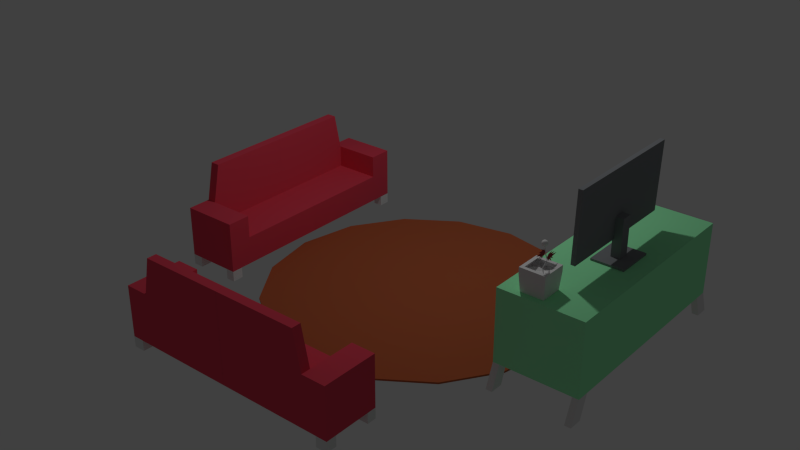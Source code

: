 # Source: Itens_Sala_TV.blend  (saved by Blender 2.76.0; exported with 4.5.12 LTS)
import bpy
from mathutils import Matrix  # noqa: F401  (used for matrix-valued properties, if any)

bpy.ops.wm.read_factory_settings(use_empty=True)
scene = bpy.context.scene
scene.name = 'Scene'

# ---- collections
col_collection_1 = bpy.data.collections.new('Collection 1'); scene.collection.children.link(col_collection_1)

# ---- materials (node trees are filled in below, after node groups)
mat_material_003 = bpy.data.materials.new('Material.003')
mat_material_003.alpha_threshold = 0.0
mat_material_003.use_transparent_shadow = False
mat_material_003.diffuse_color = (0.3185, 0.0495, 0.06243, 1.0)
mat_material_003.roughness = 0.5
mat_material_004 = bpy.data.materials.new('Material.004')
mat_material_004.alpha_threshold = 0.0
mat_material_004.use_transparent_shadow = False
mat_material_004.roughness = 0.5
mat_material_004.specular_intensity = 0.0
mat_material_grama = bpy.data.materials.new('Material_Grama')
mat_material_grama.alpha_threshold = 0.0
mat_material_grama.use_transparent_shadow = False
mat_material_grama.roughness = 0.5
mat_material_grama.specular_intensity = 0.0
mat_sofa = bpy.data.materials.new('Sofa')
mat_sofa.alpha_threshold = 0.0
mat_sofa.use_transparent_shadow = False
mat_sofa.diffuse_color = (0.8, 0.06568, 0.1098, 1.0)
mat_sofa.roughness = 0.5
mat_sofa.specular_intensity = 0.0
mat_material_mesa_003 = bpy.data.materials.new('Material_Mesa.003')
mat_material_mesa_003.alpha_threshold = 0.0
mat_material_mesa_003.use_transparent_shadow = False
mat_material_mesa_003.roughness = 0.5
mat_material = bpy.data.materials.new('Material')
mat_material.alpha_threshold = 0.0
mat_material.use_transparent_shadow = False
mat_material.diffuse_color = (0.3453, 1.0, 0.4992, 1.0)
mat_material.roughness = 0.5
mat_material_043 = bpy.data.materials.new('Material.043')
mat_material_043.alpha_threshold = 0.0
mat_material_043.use_transparent_shadow = False
mat_material_043.diffuse_color = (0.03833, 0.07324, 0.02463, 1.0)
mat_material_043.roughness = 0.5
mat_material_030 = bpy.data.materials.new('Material.030')
mat_material_030.alpha_threshold = 0.0
mat_material_030.use_transparent_shadow = False
mat_material_030.diffuse_color = (0.2273, 0.2383, 0.2529, 1.0)
mat_material_030.roughness = 0.5
mat_material_030.line_color = (0.0, 0.0, 0.0, 1.0)
mat_material_031 = bpy.data.materials.new('Material.031')
mat_material_031.alpha_threshold = 0.0
mat_material_031.use_transparent_shadow = False
mat_material_031.diffuse_color = (0.4672, 0.115, 0.04509, 1.0)
mat_material_031.roughness = 0.5
mat_material_031.specular_intensity = 0.0
mat_olho = bpy.data.materials.new('Olho')
mat_olho.alpha_threshold = 0.0
mat_olho.use_transparent_shadow = False
mat_olho.roughness = 0.5
mat_pupila = bpy.data.materials.new('Pupila')
mat_pupila.alpha_threshold = 0.0
mat_pupila.use_transparent_shadow = False
mat_pupila.diffuse_color = (0.7991, 0.1119, 0.7758, 1.0)
mat_pupila.roughness = 0.5
mat_pupila_001 = bpy.data.materials.new('Pupila.001')
mat_pupila_001.alpha_threshold = 0.0
mat_pupila_001.use_transparent_shadow = False
mat_pupila_001.diffuse_color = (0.0, 0.0, 0.0, 1.0)
mat_pupila_001.roughness = 0.5
mat_efeito = bpy.data.materials.new('Efeito')
mat_efeito.alpha_threshold = 0.0
mat_efeito.use_transparent_shadow = False
mat_efeito.diffuse_color = (0.2957, 0.04546, 0.2873, 1.0)
mat_efeito.roughness = 0.5

# ---- material node trees

# ---- world
world_world = bpy.data.worlds.new('World'); scene.world = world_world
world_world.color = (0.05088, 0.05088, 0.05088)
world_world.use_sun_shadow = False
world_world.sun_shadow_jitter_overblur = 0.0
world_world.cycles.sampling_method = 'NONE'
world_world.cycles.sample_map_resolution = 256

# ---- lights
light_point = bpy.data.lights.new('Point', 'POINT')
light_point.transmission_factor = 0.0
light_point.energy = 100.0
light_point.shadow_buffer_clip_start = 0.5
light_point.shadow_soft_size = 0.1
light_point.shadow_maximum_resolution = 0.006
light_point.use_absolute_resolution = True
light_point.cycles.use_multiple_importance_sampling = False

# ---- meshes
me_plane_003 = bpy.data.meshes.new('Plane.003')
me_plane_003.from_pydata([(-0.6832, -1.17, -0.07443), (-0.6175, -1.182, -0.07277), (-1.037, -1.409, -0.06904), (-0.9078, -1.371, -0.06864), (-1.135, -1.82, -0.0512), (-0.9286, -1.605, -0.05792), (-0.9705, -2.119, -0.03429), (-0.8123, -1.826, -0.04551), (-0.8133, -2.438, -0.01657), (-0.61, -1.878, -0.03967), (-0.4239, -2.085, -0.0268), (-0.5623, -1.685, -0.048), (-0.2205, -1.909, -0.03175), (-0.5241, -1.492, -0.05654), (-0.2954, -1.585, -0.04831), (-0.6833, -1.169, -0.06502), (-0.6176, -1.181, -0.06337), (-1.038, -1.408, -0.05963), (-0.908, -1.371, -0.05923), (-1.135, -1.819, -0.04179), (-0.9287, -1.605, -0.04852), (-0.9706, -2.119, -0.02488), (-0.8124, -1.826, -0.0361), (-0.8134, -2.438, -0.007162), (-0.6102, -1.878, -0.03027), (-0.424, -2.084, -0.01739), (-0.5624, -1.685, -0.0386), (-0.2206, -1.908, -0.02234), (-0.5243, -1.491, -0.04713), (-0.2955, -1.585, -0.0389), (-0.1435, -1.0, 0.0), (-0.07676, -1.0, 0.0), (-0.4498, -0.7021, -5.766e-08), (-0.3288, -0.7617, -1.223e-07), (-0.4724, -0.2798, 1.582e-08), (-0.3077, -0.5278, 1.053e-08), (-0.2574, -0.01384, 2.981e-08), (-0.1538, -0.3303, 6.683e-08), (-0.04593, 0.2725, -4.935e-08), (0.05454, -0.315, 6.795e-09), (0.2745, -0.1445, 1.912e-08), (0.06724, -0.5134, -7.846e-08), (0.4434, -0.3542, -3.279e-08), (0.07034, -0.7109, -1.896e-08), (0.3121, -0.6596, -6.362e-08), (-0.1435, -1.0, -0.00942), (-0.07676, -1.0, -0.00942), (-0.4498, -0.7021, -0.00942), (-0.3288, -0.7617, -0.009421), (-0.4724, -0.2798, -0.00942), (-0.3077, -0.5278, -0.00942), (-0.2574, -0.01384, -0.00942), (-0.1538, -0.3303, -0.00942), (-0.04593, 0.2725, -0.00942), (0.05454, -0.315, -0.00942), (0.2745, -0.1445, -0.00942), (0.06724, -0.5134, -0.009421), (0.4434, -0.3542, -0.00942), (0.07034, -0.7109, -0.00942), (0.3121, -0.6596, -0.00942), (1.263, -1.153, -0.119), (-1.137, -1.183, -0.1358), (1.263, -1.172, -0.1239), (-1.137, -1.202, -0.1407), (1.263, -1.191, -0.1184), (-1.137, -1.222, -0.1352), (1.263, -1.205, -0.104), (-1.137, -1.236, -0.1208), (1.263, -1.21, -0.08465), (-1.137, -1.24, -0.1014), (1.263, -1.205, -0.06542), (-1.137, -1.235, -0.08223), (1.263, -1.19, -0.05152), (-1.137, -1.221, -0.06832), (1.263, -1.171, -0.04666), (-1.137, -1.201, -0.06347), (1.263, -1.152, -0.05215), (-1.137, -1.182, -0.06895), (1.263, -1.138, -0.06651), (-1.137, -1.168, -0.08331), (1.263, -1.133, -0.0859), (-1.137, -1.163, -0.1027), (1.263, -1.138, -0.1051), (-1.137, -1.169, -0.1219), (0.663, -1.241, -0.1682), (0.06286, -0.9567, -0.01004), (-0.5373, -1.119, -0.1005), (-0.5373, -1.139, -0.1054), (0.06286, -0.9761, -0.0149), (0.663, -1.261, -0.173), (-0.5373, -1.158, -0.09987), (0.06286, -0.9953, -0.009414), (0.663, -1.28, -0.1675), (-0.5373, -1.172, -0.0855), (0.06286, -1.009, 0.004948), (0.663, -1.294, -0.1532), (-0.5373, -1.177, -0.06611), (0.06286, -1.014, 0.02434), (0.663, -1.299, -0.1338), (-0.5373, -1.171, -0.04689), (0.06286, -1.009, 0.04356), (0.663, -1.293, -0.1146), (-0.5373, -1.157, -0.03299), (0.06286, -0.9942, 0.05746), (0.663, -1.279, -0.1007), (-0.5373, -1.138, -0.02813), (0.06286, -0.9748, 0.06232), (0.663, -1.259, -0.09581), (-0.5373, -1.118, -0.03362), (0.06286, -0.9556, 0.05683), (0.663, -1.24, -0.1013), (-0.5373, -1.104, -0.04798), (0.06286, -0.9417, 0.04247), (0.663, -1.226, -0.1157), (-0.5373, -1.1, -0.06737), (0.06286, -0.9368, 0.02308), (0.663, -1.221, -0.1351), (-0.5373, -1.105, -0.08659), (0.06286, -0.9423, 0.00386), (0.663, -1.227, -0.1543)], [], [(0, 2, 3, 4, 5, 6, 7, 8, 9, 10, 11, 12, 13, 14, 1), (15, 16, 29, 28, 27, 26, 25, 24, 23, 22, 21, 20, 19, 18, 17), (12, 11, 26, 27), (6, 5, 20, 21), (5, 4, 19, 20), (11, 10, 25, 26), (4, 3, 18, 19), (10, 9, 24, 25), (9, 8, 23, 24), (1, 14, 29, 16), (3, 2, 17, 18), (8, 7, 22, 23), (14, 13, 28, 29), (13, 12, 27, 28), (2, 0, 15, 17), (0, 1, 16, 15), (7, 6, 21, 22), (30, 32, 33, 34, 35, 36, 37, 38, 39, 40, 41, 42, 43, 44, 31), (45, 46, 59, 58, 57, 56, 55, 54, 53, 52, 51, 50, 49, 48, 47), (42, 41, 56, 57), (36, 35, 50, 51), (35, 34, 49, 50), (41, 40, 55, 56), (34, 33, 48, 49), (40, 39, 54, 55), (39, 38, 53, 54), (31, 44, 59, 46), (33, 32, 47, 48), (38, 37, 52, 53), (44, 43, 58, 59), (43, 42, 57, 58), (32, 30, 45, 47), (30, 31, 46, 45), (37, 36, 51, 52), (86, 61, 63, 87), (87, 63, 65, 90), (90, 65, 67, 93), (93, 67, 69, 96), (96, 69, 71, 99), (99, 71, 73, 102), (102, 73, 75, 105), (105, 75, 77, 108), (108, 77, 79, 111), (111, 79, 81, 114), (63, 61, 83, 81, 79, 77, 75, 73, 71, 69, 67, 65), (117, 83, 61, 86), (114, 81, 83, 117), (60, 62, 64, 66, 68, 70, 72, 74, 76, 78, 80, 82), (80, 116, 119, 82), (116, 115, 118, 119), (115, 114, 117, 118), (82, 119, 84, 60), (119, 118, 85, 84), (118, 117, 86, 85), (78, 113, 116, 80), (113, 112, 115, 116), (112, 111, 114, 115), (76, 110, 113, 78), (110, 109, 112, 113), (109, 108, 111, 112), (74, 107, 110, 76), (107, 106, 109, 110), (106, 105, 108, 109), (72, 104, 107, 74), (104, 103, 106, 107), (103, 102, 105, 106), (70, 101, 104, 72), (101, 100, 103, 104), (100, 99, 102, 103), (68, 98, 101, 70), (98, 97, 100, 101), (97, 96, 99, 100), (66, 95, 98, 68), (95, 94, 97, 98), (94, 93, 96, 97), (64, 92, 95, 66), (92, 91, 94, 95), (91, 90, 93, 94), (62, 89, 92, 64), (89, 88, 91, 92), (88, 87, 90, 91), (60, 84, 89, 62), (84, 85, 88, 89), (85, 86, 87, 88)])
me_plane_003.polygons.foreach_set('material_index', [0, 0, 0, 0, 0, 0, 0, 0, 0, 0, 0, 0, 0, 0, 0, 0, 0, 0, 0, 0, 0, 0, 0, 0, 0, 0, 0, 0, 0, 0, 0, 0, 0, 0, 1, 1, 1, 1, 1, 1, 1, 1, 1, 1, 0, 1, 1, 0, 1, 1, 1, 1, 1, 1, 1, 1, 1, 1, 1, 1, 1, 1, 1, 1, 1, 1, 1, 1, 1, 1, 1, 1, 1, 1, 1, 1, 1, 1, 1, 1, 1, 1, 1, 1])
_uv = me_plane_003.uv_layers.new(name='UVMap')
_uv.uv.foreach_set('vector', [0.0, 0.0, 0.0, 0.0, 0.0, 0.0, 0.0, 0.0, 0.0, 0.0, 0.0, 0.0, 0.0, 0.0, 0.0, 0.0, 0.0, 0.0, 0.0, 0.0, 0.0, 0.0, 0.0, 0.0, 0.0, 0.0, 0.0, 0.0, 0.0, 0.0, 0.0, 0.0, 0.0, 0.0, 0.0, 0.0, 0.0, 0.0, 0.0, 0.0, 0.0, 0.0, 0.0, 0.0, 0.0, 0.0, 0.0, 0.0, 0.0, 0.0, 0.0, 0.0, 0.0, 0.0, 0.0, 0.0, 0.0, 0.0, 0.0, 0.0, 0.0, 0.0, 0.0, 0.0, 0.0, 0.0, 0.0, 0.0, 0.0, 0.0, 0.0, 0.0, 0.0, 0.0, 0.0, 0.0, 0.0, 0.0, 0.0, 0.0, 0.0, 0.0, 0.0, 0.0, 0.0, 0.0, 0.0, 0.0, 0.0, 0.0, 0.0, 0.0, 0.0, 0.0, 0.0, 0.0, 0.0, 0.0, 0.0, 0.0, 0.0, 0.0, 0.0, 0.0, 0.0, 0.0, 0.0, 0.0, 0.0, 0.0, 0.0, 0.0, 0.0, 0.0, 0.0, 0.0, 0.0, 0.0, 0.0, 0.0, 0.0, 0.0, 0.0, 0.0, 0.0, 0.0, 0.0, 0.0, 0.0, 0.0, 0.0, 0.0, 0.0, 0.0, 0.0, 0.0, 0.0, 0.0, 0.0, 0.0, 0.0, 0.0, 0.0, 0.0, 0.0, 0.0, 0.0, 0.0, 0.0, 0.0, 0.0, 0.0, 0.0, 0.0, 0.0, 0.0, 0.0, 0.0, 0.0, 0.0, 0.0, 0.0, 0.0, 0.0, 0.0, 0.0, 0.0, 0.0, 0.0, 0.0, 0.0, 0.0, 0.0, 0.0, 0.0, 0.0, 0.0, 0.0, 0.0, 0.0, 0.0, 0.0, 0.0, 0.0, 0.0, 0.0, 0.0, 0.0, 0.0, 0.0, 0.0, 0.0, 0.0, 0.0, 0.0, 0.0, 0.0, 0.0, 0.0, 0.0, 0.0, 0.0, 0.0, 0.0, 0.0, 0.0, 0.0, 0.0, 0.0, 0.0, 0.0, 0.0, 0.0, 0.0, 0.0, 0.0, 0.0, 0.0, 0.0, 0.0, 0.0, 0.0, 0.0, 0.0, 0.0, 0.0, 0.0, 0.0, 0.0, 0.0, 0.0, 0.0, 0.0, 0.0, 0.0, 0.0, 0.0, 0.0, 0.0, 0.0, 0.0, 0.0, 0.0, 0.0, 0.0, 0.0, 0.0, 0.0, 0.0, 0.0, 0.0, 0.0, 0.0, 0.0, 0.0, 0.0, 0.0, 0.0, 0.0, 0.0, 0.0, 0.0, 0.0, 0.0, 0.0, 0.0, 0.0, 0.0, 0.0, 0.0, 0.0, 0.0, 0.0, 0.0, 0.0, 0.0, 0.0, 0.0, 0.0, 0.0, 0.0, 0.0, 0.0, 0.0, 0.0, 0.0, 0.0, 0.0, 0.0, 0.0, 0.0, 0.0, 0.0, 0.0, 0.0, 0.0, 0.0, 0.0, 0.0, 0.0, 0.0, 0.0, 0.0, 0.0, 0.0, 0.0, 0.0, 0.0, 0.0, 0.0, 0.0, 0.0, 0.0, 0.0, 0.0, 0.0, 0.0, 0.0, 0.0, 0.0, 0.0, 0.0, 0.0, 0.0, 0.0, 0.0, 0.0, 0.0, 0.0, 0.0, 0.0, 0.0, 0.0, 0.0, 0.0, 0.0, 0.0, 0.0, 0.0, 0.0, 0.0, 0.0, 0.0, 0.0, 0.0, 0.0, 0.0, 0.0, 0.0, 0.0, 0.0, 0.0, 0.0, 0.0, 0.0, 0.0, 0.0, 0.0, 0.0, 0.0, 0.562, 0.682, 0.5976, 0.9379, 0.6054, 0.9383, 0.5685, 0.6812, 0.5685, 0.6812, 0.6054, 0.9383, 0.6141, 0.9384, 0.576, 0.681, 0.576, 0.681, 0.6141, 0.9384, 0.6213, 0.9381, 0.5823, 0.6817, 0.5823, 0.6817, 0.6213, 0.9381, 0.625, 0.9375, 0.5858, 0.6829, 0.5858, 0.6829, 0.625, 0.9375, 0.6243, 0.9369, 0.5855, 0.6844, 0.5855, 0.6844, 0.6243, 0.9369, 0.6195, 0.9363, 0.5816, 0.6857, 0.5816, 0.6857, 0.6195, 0.9363, 0.6119, 0.9359, 0.5752, 0.6865, 0.5752, 0.6865, 0.6119, 0.9359, 0.6035, 0.9359, 0.568, 0.6867, 0.568, 0.6867, 0.6035, 0.9359, 0.5964, 0.9362, 0.5618, 0.6861, 0.5618, 0.6861, 0.5964, 0.9362, 0.5925, 0.9367, 0.5582, 0.6849, 0.0, 0.0, 0.0, 0.0, 0.0, 0.0, 0.0, 0.0, 0.0, 0.0, 0.0, 0.0, 0.0, 0.0, 0.0, 0.0, 0.0, 0.0, 0.0, 0.0, 0.0, 0.0, 0.0, 0.0, 0.5583, 0.6834, 0.5929, 0.9373, 0.5976, 0.9379, 0.562, 0.682, 0.5582, 0.6849, 0.5925, 0.9367, 0.5929, 0.9373, 0.5583, 0.6834, 0.0, 0.0, 0.0, 0.0, 0.0, 0.0, 0.0, 0.0, 0.0, 0.0, 0.0, 0.0, 0.0, 0.0, 0.0, 0.0, 0.0, 0.0, 0.0, 0.0, 0.0, 0.0, 0.0, 0.0, 0.5419, 0.1883, 0.5709, 0.3073, 0.571, 0.3035, 0.5418, 0.1842, 0.5709, 0.3073, 0.5079, 0.5057, 0.5076, 0.5032, 0.571, 0.3035, 0.5079, 0.5057, 0.5582, 0.6849, 0.5583, 0.6834, 0.5076, 0.5032, 0.5418, 0.1842, 0.571, 0.3035, 0.5743, 0.3001, 0.5445, 0.1805, 0.571, 0.3035, 0.5076, 0.5032, 0.5105, 0.5009, 0.5743, 0.3001, 0.5076, 0.5032, 0.5583, 0.6834, 0.562, 0.682, 0.5105, 0.5009, 0.5446, 0.1916, 0.5738, 0.3104, 0.5709, 0.3073, 0.5419, 0.1883, 0.5738, 0.3104, 0.5112, 0.5077, 0.5079, 0.5057, 0.5709, 0.3073, 0.5112, 0.5077, 0.5618, 0.6861, 0.5582, 0.6849, 0.5079, 0.5057, 0.5493, 0.1933, 0.579, 0.3119, 0.5738, 0.3104, 0.5446, 0.1916, 0.579, 0.3119, 0.5166, 0.5087, 0.5112, 0.5077, 0.5738, 0.3104, 0.5166, 0.5087, 0.568, 0.6867, 0.5618, 0.6861, 0.5112, 0.5077, 0.5547, 0.1929, 0.5851, 0.3116, 0.579, 0.3119, 0.5493, 0.1933, 0.5851, 0.3116, 0.5228, 0.5085, 0.5166, 0.5087, 0.579, 0.3119, 0.5228, 0.5085, 0.5752, 0.6865, 0.568, 0.6867, 0.5166, 0.5087, 0.5594, 0.1906, 0.5905, 0.3095, 0.5851, 0.3116, 0.5547, 0.1929, 0.5905, 0.3095, 0.528, 0.5071, 0.5228, 0.5085, 0.5851, 0.3116, 0.528, 0.5071, 0.5816, 0.6857, 0.5752, 0.6865, 0.5228, 0.5085, 0.5622, 0.1869, 0.5938, 0.3061, 0.5905, 0.3095, 0.5594, 0.1906, 0.5938, 0.3061, 0.531, 0.5048, 0.528, 0.5071, 0.5905, 0.3095, 0.531, 0.5048, 0.5855, 0.6844, 0.5816, 0.6857, 0.528, 0.5071, 0.5623, 0.1828, 0.5941, 0.3023, 0.5938, 0.3061, 0.5622, 0.1869, 0.5941, 0.3023, 0.5309, 0.5023, 0.531, 0.5048, 0.5938, 0.3061, 0.5309, 0.5023, 0.5858, 0.6829, 0.5855, 0.6844, 0.531, 0.5048, 0.5596, 0.1794, 0.5913, 0.2991, 0.5941, 0.3023, 0.5623, 0.1828, 0.5913, 0.2991, 0.5276, 0.5003, 0.5309, 0.5023, 0.5941, 0.3023, 0.5276, 0.5003, 0.5823, 0.6817, 0.5858, 0.6829, 0.5309, 0.5023, 0.5548, 0.1777, 0.586, 0.2975, 0.5913, 0.2991, 0.5596, 0.1794, 0.586, 0.2975, 0.5221, 0.4992, 0.5276, 0.5003, 0.5913, 0.2991, 0.5221, 0.4992, 0.576, 0.681, 0.5823, 0.6817, 0.5276, 0.5003, 0.5493, 0.1781, 0.5797, 0.2978, 0.586, 0.2975, 0.5548, 0.1777, 0.5797, 0.2978, 0.5158, 0.4994, 0.5221, 0.4992, 0.586, 0.2975, 0.5158, 0.4994, 0.5685, 0.6812, 0.576, 0.681, 0.5221, 0.4992, 0.5445, 0.1805, 0.5743, 0.3001, 0.5797, 0.2978, 0.5493, 0.1781, 0.5743, 0.3001, 0.5105, 0.5009, 0.5158, 0.4994, 0.5797, 0.2978, 0.5105, 0.5009, 0.562, 0.682, 0.5685, 0.6812, 0.5158, 0.4994])
me_plane_003.materials.append(mat_material_003)
me_plane_003.materials.append(mat_material_004)
me_plane_003.use_remesh_preserve_volume = False
me_plane_003.use_remesh_preserve_attributes = False
me_plane_003.use_mirror_vertex_groups = False
me_plane_003.update()
me_plane_002 = bpy.data.meshes.new('Plane.002')
me_plane_002.from_pydata([(-1.0, -1.0, 0.1667), (1.0, -1.0, 0.1394), (-1.0, 1.0, 0.2153), (1.0, 1.0, 0.1971), (-1.0, 0.0, 0.1599), (0.0, -1.0, 0.09329), (1.0, 0.0, 0.1387), (0.0, 1.0, 0.0), (0.0, 0.0, 0.0), (-1.0, -0.5, 0.1599), (0.5, -1.0, 0.0), (1.0, 0.5, 0.0), (-0.5, 1.0, 0.0), (-1.0, 0.5, 0.0), (-0.5, -1.0, 0.0), (1.0, -0.5, 0.0), (0.5, 1.0, 0.1971), (0.0, 0.5, 0.0), (0.0, -0.5, 0.0), (-0.5, 0.0, 0.0), (0.5, 0.0, 0.09435), (0.5, -0.5, 0.09435), (-0.5, -0.5, 0.1249), (-0.5, 0.5, 0.09487), (0.5, 0.5, 0.1231)], [], [(24, 11, 3, 16), (23, 17, 7, 12), (22, 18, 8, 19), (21, 15, 6, 20), (18, 21, 20, 8), (5, 10, 21, 18), (10, 1, 15, 21), (9, 22, 19, 4), (0, 14, 22, 9), (14, 5, 18, 22), (13, 23, 12, 2), (4, 19, 23, 13), (19, 8, 17, 23), (17, 24, 16, 7), (8, 20, 24, 17), (20, 6, 11, 24)])
_uv = me_plane_002.uv_layers.new(name='UVMap')
_uv.uv.foreach_set('vector', [0.3265, 0.3358, 0.1668, 0.3358, 0.1668, 0.1716, 0.3265, 0.1716, 0.646, 0.3358, 0.4863, 0.3358, 0.4863, 0.1716, 0.646, 0.1716, 0.646, 0.6642, 0.4863, 0.6642, 0.4863, 0.5, 0.646, 0.5, 0.3265, 0.6642, 0.1668, 0.6642, 0.1668, 0.5, 0.3265, 0.5, 0.4863, 0.6642, 0.3265, 0.6642, 0.3265, 0.5, 0.4863, 0.5, 0.4863, 0.8284, 0.3265, 0.8284, 0.3265, 0.6642, 0.4863, 0.6642, 0.3265, 0.8284, 0.1668, 0.8284, 0.1668, 0.6642, 0.3265, 0.6642, 0.8057, 0.6642, 0.646, 0.6642, 0.646, 0.5, 0.8057, 0.5, 0.8057, 0.8284, 0.646, 0.8284, 0.646, 0.6642, 0.8057, 0.6642, 0.646, 0.8284, 0.4863, 0.8284, 0.4863, 0.6642, 0.646, 0.6642, 0.8057, 0.3358, 0.646, 0.3358, 0.646, 0.1716, 0.8057, 0.1716, 0.8057, 0.5, 0.646, 0.5, 0.646, 0.3358, 0.8057, 0.3358, 0.646, 0.5, 0.4863, 0.5, 0.4863, 0.3358, 0.646, 0.3358, 0.4863, 0.3358, 0.3265, 0.3358, 0.3265, 0.1716, 0.4863, 0.1716, 0.4863, 0.5, 0.3265, 0.5, 0.3265, 0.3358, 0.4863, 0.3358, 0.3265, 0.5, 0.1668, 0.5, 0.1668, 0.3358, 0.3265, 0.3358])
me_plane_002.materials.append(mat_material_grama)
me_plane_002.use_remesh_preserve_volume = False
me_plane_002.use_remesh_preserve_attributes = False
me_plane_002.use_mirror_vertex_groups = False
me_plane_002.update()
me_cube_003 = bpy.data.meshes.new('Cube.003')
me_cube_003.from_pydata([(-1.122, -1.122, -1.029), (-1.0, -1.0, 1.0), (-1.122, 1.122, -1.029), (-1.0, 1.0, 1.0), (1.122, -1.122, -1.029), (1.0, -1.0, 1.0), (1.122, 1.122, -1.029), (1.0, 1.0, 1.0), (-1.122, -1.122, -0.4996), (-1.122, 1.122, -0.4996), (1.122, 1.122, -0.4996), (1.122, -1.122, -0.4996), (-0.8324, 0.8324, -1.029), (-0.8324, -0.8324, -1.029), (0.8324, 0.8324, -1.029), (0.8324, -0.8324, -1.029), (-1.094, -1.094, -1.0), (-0.9723, -0.9723, 0.969), (-1.094, 1.094, -1.0), (-0.9723, 0.9723, 0.969), (1.094, -1.094, -1.0), (0.9723, -0.9723, 0.969), (1.094, 1.094, -1.0), (0.9723, 0.9723, 0.969), (-1.087, -1.087, -0.5024), (-1.087, 1.087, -0.5024), (1.087, 1.087, -0.5024), (1.087, -1.087, -0.5024), (-0.8324, 0.8324, -0.9789), (-0.8324, -0.8324, -0.9789), (0.8324, 0.8324, -0.9789), (0.8324, -0.8324, -0.9789)], [], [(8, 9, 2, 0), (9, 10, 6, 2), (10, 11, 4, 6), (11, 8, 0, 4), (6, 4, 15, 14), (5, 7, 3, 1), (5, 1, 8, 11), (7, 5, 11, 10), (3, 7, 10, 9), (1, 3, 9, 8), (2, 6, 14, 12), (0, 2, 12, 13), (4, 0, 13, 15), (16, 18, 25, 24), (18, 22, 26, 25), (22, 20, 27, 26), (20, 16, 24, 27), (30, 31, 20, 22), (17, 19, 23, 21), (27, 24, 17, 21), (26, 27, 21, 23), (25, 26, 23, 19), (24, 25, 19, 17), (28, 30, 22, 18), (29, 28, 18, 16), (31, 29, 16, 20), (13, 12, 28, 29), (12, 14, 30, 28), (14, 15, 31, 30), (15, 13, 29, 31)])
me_cube_003.use_remesh_preserve_volume = False
me_cube_003.use_remesh_preserve_attributes = False
me_cube_003.use_mirror_vertex_groups = False
me_cube_003.update()
me_plane_000 = bpy.data.meshes.new('Plane.000')
me_plane_000.from_pydata([(1.0, -1.999, 0.0), (-1.0, 0.001053, 0.0), (1.0, 0.001053, 0.0), (0.364, -1.999, 0.0), (0.364, 0.001053, 0.0), (-1.0, -1.449, 0.0), (1.0, -1.585, 0.0), (0.364, -1.585, 0.0), (1.0, -1.999, 1.45), (1.0, 0.001053, 1.45), (0.364, -1.999, 1.45), (0.364, 0.001053, 1.45), (1.0, -1.585, 1.45), (0.364, -1.585, 1.45), (-0.1525, 0.001053, 0.0), (-0.1525, -1.999, 0.0), (-0.1525, -1.585, 0.0), (-0.1525, -1.999, 1.45), (-0.1525, -1.585, 1.45), (-1.0, 0.001053, 0.2412), (0.364, 0.001053, 0.2412), (-1.0, -1.449, 0.2412), (0.364, -1.585, 0.2412), (-0.1525, 0.001053, 0.2412), (-0.1525, -1.585, 0.2412), (1.0, -1.8, 0.0), (1.0, -1.8, 1.45), (0.364, -1.8, 1.45), (-0.1525, -1.8, 1.45), (-0.1525, -1.8, 0.0), (0.364, -1.8, 0.0), (0.364, -1.999, 1.211), (1.0, -1.999, 1.211), (1.0, -1.585, 1.211), (1.0, 0.001053, 1.211), (0.364, -1.585, 1.211), (0.364, 0.001053, 1.211), (-0.1525, -1.999, 1.211), (-0.1525, -1.585, 1.211), (1.0, -1.8, 1.211), (-0.1525, -1.8, 1.211), (1.0, -1.999, 0.2696), (0.364, -1.585, 0.2696), (0.364, 0.001053, 0.2696), (-0.1525, -1.8, 0.2696), (0.364, -1.999, 0.2696), (1.0, -1.585, 0.2696), (1.0, 0.001053, 0.2696), (-0.1525, -1.999, 0.2696), (-0.1525, -1.585, 0.2696), (1.0, -1.8, 0.2696), (1.239, -1.999, 1.047e-08), (1.239, -1.999, 1.45), (1.239, -1.8, 1.047e-08), (1.239, -1.8, 1.45), (1.239, -1.999, 1.211), (1.239, -1.8, 1.211), (1.239, -1.999, 0.2696), (1.239, -1.8, 0.2696), (1.0, 1.999, 0.0), (-1.0, -0.001053, 0.0), (1.0, -0.001053, 0.0), (0.364, 1.999, 0.0), (0.364, -0.001053, 0.0), (-1.0, 1.449, 0.0), (1.0, 1.585, 0.0), (0.364, 1.585, 0.0), (1.0, 1.999, 1.45), (1.0, -0.001053, 1.45), (0.364, 1.999, 1.45), (0.364, -0.001053, 1.45), (1.0, 1.585, 1.45), (0.364, 1.585, 1.45), (-0.1525, -0.001053, 0.0), (-0.1525, 1.999, 0.0), (-0.1525, 1.585, 0.0), (-0.1525, 1.999, 1.45), (-0.1525, 1.585, 1.45), (-1.0, -0.001053, 0.2412), (0.364, -0.001053, 0.2412), (-1.0, 1.449, 0.2412), (0.364, 1.585, 0.2412), (-0.1525, -0.001053, 0.2412), (-0.1525, 1.585, 0.2412), (1.0, 1.8, 0.0), (1.0, 1.8, 1.45), (0.364, 1.8, 1.45), (-0.1525, 1.8, 1.45), (-0.1525, 1.8, 0.0), (0.364, 1.8, 0.0), (0.364, 1.999, 1.211), (1.0, 1.999, 1.211), (1.0, 1.585, 1.211), (1.0, -0.001053, 1.211), (0.364, 1.585, 1.211), (0.364, -0.001053, 1.211), (-0.1525, 1.999, 1.211), (-0.1525, 1.585, 1.211), (1.0, 1.8, 1.211), (-0.1525, 1.8, 1.211), (1.0, 1.999, 0.2696), (0.364, 1.585, 0.2696), (0.364, -0.001053, 0.2696), (-0.1525, 1.8, 0.2696), (0.364, 1.999, 0.2696), (1.0, 1.585, 0.2696), (1.0, -0.001053, 0.2696), (-0.1525, 1.999, 0.2696), (-0.1525, 1.585, 0.2696), (1.0, 1.8, 0.2696), (1.239, 1.999, 1.047e-08), (1.239, 1.999, 1.45), (1.239, 1.8, 1.047e-08), (1.239, 1.8, 1.45), (1.239, 1.999, 1.211), (1.239, 1.8, 1.211), (1.239, 1.999, 0.2696), (1.239, 1.8, 0.2696)], [], [(33, 34, 9, 12), (5, 16, 24, 21), (39, 33, 12, 26), (37, 31, 10, 17), (13, 12, 9, 11), (27, 26, 12, 13), (28, 27, 13, 18), (36, 35, 13, 11), (31, 32, 8, 10), (34, 36, 11, 9), (16, 7, 22, 24), (35, 38, 18, 13), (44, 49, 16, 29), (29, 30, 3, 15), (30, 7, 4, 2, 6, 25), (24, 22, 20, 23), (21, 24, 23, 19), (4, 14, 23, 20), (14, 1, 19, 23), (1, 5, 21, 19), (7, 4, 20, 22), (14, 4, 7, 16, 5, 1), (25, 50, 58, 53), (10, 8, 26, 27), (17, 10, 27, 28), (48, 44, 29, 15), (16, 7, 30, 29), (3, 30, 25, 0), (46, 47, 34, 33), (50, 46, 33, 39), (48, 45, 31, 37), (43, 42, 35, 36), (45, 41, 32, 31), (47, 43, 36, 34), (42, 49, 38, 35), (28, 18, 38, 40), (41, 50, 39, 32), (17, 28, 40, 37), (40, 38, 49, 44), (37, 40, 44, 48), (6, 2, 47, 46), (25, 6, 46, 50), (15, 3, 45, 48), (4, 7, 42, 43), (3, 0, 41, 45), (2, 4, 43, 47), (7, 16, 49, 42), (50, 41, 57, 58), (55, 56, 54, 52), (51, 53, 58, 57), (39, 26, 54, 56), (26, 8, 52, 54), (32, 39, 56, 55), (0, 25, 53, 51), (41, 0, 51, 57), (8, 32, 55, 52), (92, 71, 68, 93), (64, 80, 83, 75), (98, 85, 71, 92), (96, 76, 69, 90), (72, 70, 68, 71), (86, 72, 71, 85), (87, 77, 72, 86), (95, 70, 72, 94), (90, 69, 67, 91), (93, 68, 70, 95), (75, 83, 81, 66), (94, 72, 77, 97), (103, 88, 75, 108), (88, 74, 62, 89), (89, 84, 65, 61, 63, 66), (83, 82, 79, 81), (80, 78, 82, 83), (63, 79, 82, 73), (73, 82, 78, 60), (60, 78, 80, 64), (66, 81, 79, 63), (73, 60, 64, 75, 66, 63), (84, 112, 117, 109), (69, 86, 85, 67), (76, 87, 86, 69), (107, 74, 88, 103), (75, 88, 89, 66), (62, 59, 84, 89), (105, 92, 93, 106), (109, 98, 92, 105), (107, 96, 90, 104), (102, 95, 94, 101), (104, 90, 91, 100), (106, 93, 95, 102), (101, 94, 97, 108), (87, 99, 97, 77), (100, 91, 98, 109), (76, 96, 99, 87), (99, 103, 108, 97), (96, 107, 103, 99), (65, 105, 106, 61), (84, 109, 105, 65), (74, 107, 104, 62), (63, 102, 101, 66), (62, 104, 100, 59), (61, 106, 102, 63), (66, 101, 108, 75), (109, 117, 116, 100), (114, 111, 113, 115), (110, 116, 117, 112), (98, 115, 113, 85), (85, 113, 111, 67), (91, 114, 115, 98), (59, 110, 112, 84), (100, 116, 110, 59), (67, 111, 114, 91)])
me_plane_000.polygons.foreach_set('material_index', [0, 0, 0, 0, 0, 0, 0, 0, 0, 0, 0, 0, 0, 0, 0, 0, 0, 0, 0, 0, 0, 0, 1, 0, 0, 0, 0, 0, 0, 0, 0, 0, 0, 0, 0, 0, 0, 0, 0, 0, 0, 0, 0, 0, 0, 0, 0, 1, 1, 1, 1, 1, 1, 1, 1, 1, 0, 0, 0, 0, 0, 0, 0, 0, 0, 0, 0, 0, 0, 0, 0, 0, 0, 0, 0, 0, 0, 0, 1, 0, 0, 0, 0, 0, 0, 0, 0, 0, 0, 0, 0, 0, 0, 0, 0, 0, 0, 0, 0, 0, 0, 0, 0, 1, 1, 1, 1, 1, 1, 1, 1, 1])
_uv = me_plane_000.uv_layers.new(name='UVMap')
_uv.uv.foreach_set('vector', [0.1845, 0.4218, 0.713, 0.4218, 0.713, 0.541, 0.1845, 0.541, 0.2449, 0.816, 0.5273, 0.816, 0.5273, 0.9366, 0.2449, 0.9366, 0.7793, 0.4218, 0.8509, 0.4218, 0.8509, 0.541, 0.7793, 0.541, 0.5273, 0.4218, 0.6994, 0.4218, 0.6994, 0.541, 0.5273, 0.541, 0.6994, 0.02654, 0.9113, 0.02654, 0.9113, 0.8197, 0.6994, 0.8197, 0.6994, 0.919, 0.9113, 0.919, 0.9113, 1.027, 0.6994, 1.027, 0.5273, 0.919, 0.6994, 0.919, 0.6994, 1.027, 0.5273, 1.027, 0.713, 0.4218, 0.1845, 0.4218, 0.1845, 0.541, 0.713, 0.541, 0.6994, 0.4218, 0.9113, 0.4218, 0.9113, 0.541, 0.6994, 0.541, 0.2449, 0.4218, 0.03302, 0.4218, 0.03302, 0.541, 0.2449, 0.541, 0.5273, 0.816, 0.6994, 0.816, 0.6994, 0.9366, 0.5273, 0.9366, 0.6994, 0.4218, 0.5273, 0.4218, 0.5273, 0.541, 0.6994, 0.541, 0.7793, 0.9508, 0.8509, 0.9508, 0.8509, 0.816, 0.7793, 0.816, 0.5273, 0.919, 0.6994, 0.919, 0.6994, 0.8197, 0.5273, 0.8197, 0.6994, 0.919, 0.6994, 1.027, 0.6994, 1.82, 0.9113, 1.82, 0.9113, 1.027, 0.9113, 0.919, 0.5273, 0.02654, 0.6994, 0.02654, 0.6994, 0.8197, 0.5273, 0.8197, 0.2449, 0.09453, 0.5273, 0.02654, 0.5273, 0.8197, 0.2449, 0.8197, 0.6994, 0.816, 0.5273, 0.816, 0.5273, 0.9366, 0.6994, 0.9366, 0.5273, 0.816, 0.2449, 0.816, 0.2449, 0.9366, 0.5273, 0.9366, 0.713, 0.816, 0.2298, 0.816, 0.2298, 0.9366, 0.713, 0.9366, 0.1845, 0.816, 0.713, 0.816, 0.713, 0.9366, 0.1845, 0.9366, 0.5273, 0.8197, 0.6994, 0.8197, 0.6994, 0.02654, 0.5273, 0.02654, 0.2449, 0.09453, 0.2449, 0.8197, 0.176, 0.2972, 0.176, 0.0004147, 0.0004147, 0.0004147, 0.0004147, 0.2972, 0.6994, 0.8197, 0.9113, 0.8197, 0.9113, 0.919, 0.6994, 0.919, 0.5273, 0.8197, 0.6994, 0.8197, 0.6994, 0.919, 0.5273, 0.919, 0.713, 0.9508, 0.7793, 0.9508, 0.7793, 0.816, 0.713, 0.816, 0.5273, 0.02654, 0.6994, 0.02654, 0.6994, -0.08095, 0.5273, -0.08095, 0.6994, 0.8197, 0.6994, 0.919, 0.9113, 0.919, 0.9113, 0.8197, 0.1845, 0.9508, 0.713, 0.9508, 0.713, 1.422, 0.1845, 1.422, 0.7793, 0.9508, 0.8509, 0.9508, 0.8509, 1.422, 0.7793, 1.422, 0.5273, 0.9508, 0.6994, 0.9508, 0.6994, 1.422, 0.5273, 1.422, 0.713, 0.9508, 0.1845, 0.9508, 0.1845, 1.422, 0.713, 1.422, 0.6994, 0.9508, 0.9113, 0.9508, 0.9113, 1.422, 0.6994, 1.422, 0.2449, 0.9508, 0.03302, 0.9508, 0.03302, 1.422, 0.2449, 1.422, 0.6994, 0.9508, 0.5273, 0.9508, 0.5273, 1.422, 0.6994, 1.422, 0.7793, 0.541, 0.8509, 0.541, 0.8509, 0.4218, 0.7793, 0.4218, 0.713, 0.9508, 0.7793, 0.9508, 0.7793, 1.422, 0.713, 1.422, 0.713, 0.541, 0.7793, 0.541, 0.7793, 0.4218, 0.713, 0.4218, 0.7793, 0.4218, 0.8509, 0.4218, 0.8509, -0.04916, 0.7793, -0.04916, 0.713, 0.4218, 0.7793, 0.4218, 0.7793, -0.04916, 0.713, -0.04916, 0.1845, 0.816, 0.713, 0.816, 0.713, 0.9508, 0.1845, 0.9508, 0.7793, 0.816, 0.8509, 0.816, 0.8509, 0.9508, 0.7793, 0.9508, 0.5273, 0.816, 0.6994, 0.816, 0.6994, 0.9508, 0.5273, 0.9508, 0.713, 0.816, 0.1845, 0.816, 0.1845, 0.9508, 0.713, 0.9508, 0.6994, 0.816, 0.9113, 0.816, 0.9113, 0.9508, 0.6994, 0.9508, 0.2449, 0.816, 0.03302, 0.816, 0.03302, 0.9508, 0.2449, 0.9508, 0.6994, 0.816, 0.5273, 0.816, 0.5273, 0.9508, 0.6994, 0.9508, 0.176, 0.7809, 0.176, 0.9996, 0.0004147, 0.9996, 0.0004147, 0.7809, 0.9984, 0.5605, 0.8527, 0.5605, 0.8527, 0.298, 0.9984, 0.298, 0.8518, 0.3315, 0.7061, 0.3315, 0.7061, 0.03472, 0.8518, 0.03472, 0.5289, 0.5605, 0.5289, 0.298, 0.3533, 0.298, 0.3533, 0.5605, 0.5289, 0.7809, 0.5289, 0.9996, 0.3533, 0.9996, 0.3533, 0.7809, 0.3524, 0.8143, 0.3524, 0.5956, 0.1768, 0.5956, 0.1768, 0.8143, 0.7053, 0.78, 0.7053, 0.5613, 0.5297, 0.5613, 0.5297, 0.78, 0.5289, 0.0004147, 0.5289, 0.2972, 0.3533, 0.2972, 0.3533, 0.0004147, 0.7053, 0.03472, 0.7053, 0.2972, 0.5297, 0.2972, 0.5297, 0.03472, 0.5745, 0.4218, 0.5745, 0.541, 0.04594, 0.541, 0.04594, 0.4218, 0.2449, 0.816, 0.2449, 0.9366, 0.5273, 0.9366, 0.5273, 0.816, 0.6461, 0.4218, 0.6461, 0.541, 0.5745, 0.541, 0.5745, 0.4218, 0.5273, 0.4218, 0.5273, 0.541, 0.6994, 0.541, 0.6994, 0.4218, 0.6994, 0.6118, 0.6994, -0.1814, 0.9113, -0.1814, 0.9113, 0.6118, 0.6994, 0.7193, 0.6994, 0.6118, 0.9113, 0.6118, 0.9113, 0.7193, 0.5273, 0.7193, 0.5273, 0.6118, 0.6994, 0.6118, 0.6994, 0.7193, 0.7123, 0.4218, 0.7123, 0.541, 1.241, 0.541, 1.241, 0.4218, 0.6994, 0.4218, 0.6994, 0.541, 0.9113, 0.541, 0.9113, 0.4218, 0.2449, 0.4218, 0.2449, 0.541, 0.03302, 0.541, 0.03302, 0.4218, 0.5273, 0.816, 0.5273, 0.9366, 0.6994, 0.9366, 0.6994, 0.816, 0.6994, 0.4218, 0.6994, 0.541, 0.5273, 0.541, 0.5273, 0.4218, 0.6461, 0.9508, 0.6461, 0.816, 0.5745, 0.816, 0.5745, 0.9508, 0.5273, 0.7193, 0.5273, 0.8186, 0.6994, 0.8186, 0.6994, 0.7193, 0.6994, 0.7193, 0.9113, 0.7193, 0.9113, 0.6118, 0.9113, -0.1814, 0.6994, -0.1814, 0.6994, 0.6118, 0.5273, 0.6118, 0.5273, -0.1814, 0.6994, -0.1814, 0.6994, 0.6118, 0.2449, 0.5438, 0.2449, -0.1814, 0.5273, -0.1814, 0.5273, 0.6118, 0.6994, 0.816, 0.6994, 0.9366, 0.5273, 0.9366, 0.5273, 0.816, 0.5273, 0.816, 0.5273, 0.9366, 0.2449, 0.9366, 0.2449, 0.816, 0.7123, 0.816, 0.7123, 0.9366, 1.196, 0.9366, 1.196, 0.816, 0.5745, 0.816, 0.5745, 0.9366, 0.04594, 0.9366, 0.04594, 0.816, 0.5273, 0.8186, 0.2449, 0.8186, 0.2449, 1.544, 0.5273, 1.612, 0.6994, 1.612, 0.6994, 0.8186, 0.3524, 0.5948, 0.1768, 0.5948, 0.1768, 0.298, 0.3524, 0.298, 0.6994, 0.8186, 0.6994, 0.7193, 0.9113, 0.7193, 0.9113, 0.8186, 0.5273, 0.8186, 0.5273, 0.7193, 0.6994, 0.7193, 0.6994, 0.8186, 0.7123, 0.9508, 0.7123, 0.816, 0.6461, 0.816, 0.6461, 0.9508, 0.5273, 0.6118, 0.5273, 0.7193, 0.6994, 0.7193, 0.6994, 0.6118, 0.6994, 0.8186, 0.9113, 0.8186, 0.9113, 0.7193, 0.6994, 0.7193, 0.5745, 0.9508, 0.5745, 1.422, 0.04594, 1.422, 0.04594, 0.9508, 0.6461, 0.9508, 0.6461, 1.422, 0.5745, 1.422, 0.5745, 0.9508, 0.5273, 0.9508, 0.5273, 1.422, 0.6994, 1.422, 0.6994, 0.9508, 0.7123, 0.9508, 0.7123, 1.422, 1.241, 1.422, 1.241, 0.9508, 0.6994, 0.9508, 0.6994, 1.422, 0.9113, 1.422, 0.9113, 0.9508, 0.2449, 0.9508, 0.2449, 1.422, 0.03302, 1.422, 0.03302, 0.9508, 0.6994, 0.9508, 0.6994, 1.422, 0.5273, 1.422, 0.5273, 0.9508, 0.6461, 0.541, 0.6461, 0.4218, 0.5745, 0.4218, 0.5745, 0.541, 0.7123, 0.9508, 0.7123, 1.422, 0.6461, 1.422, 0.6461, 0.9508, 0.7123, 0.541, 0.7123, 0.4218, 0.6461, 0.4218, 0.6461, 0.541, 0.6461, 0.4218, 0.6461, -0.04916, 0.5745, -0.04916, 0.5745, 0.4218, 0.7123, 0.4218, 0.7123, -0.04916, 0.6461, -0.04916, 0.6461, 0.4218, 0.5745, 0.816, 0.5745, 0.9508, 0.04594, 0.9508, 0.04594, 0.816, 0.6461, 0.816, 0.6461, 0.9508, 0.5745, 0.9508, 0.5745, 0.816, 0.5273, 0.816, 0.5273, 0.9508, 0.6994, 0.9508, 0.6994, 0.816, 0.7123, 0.816, 0.7123, 0.9508, 1.241, 0.9508, 1.241, 0.816, 0.6994, 0.816, 0.6994, 0.9508, 0.9113, 0.9508, 0.9113, 0.816, 0.2449, 0.816, 0.2449, 0.9508, 0.03302, 0.9508, 0.03302, 0.816, 0.6994, 0.816, 0.6994, 0.9508, 0.5273, 0.9508, 0.5273, 0.816, 0.8817, 0.8487, 0.7061, 0.8487, 0.7061, 0.6299, 0.8817, 0.6299, 0.8527, 0.2972, 0.8527, 0.03472, 0.9984, 0.03472, 0.9984, 0.2972, 0.7061, 0.6291, 0.7061, 0.3323, 0.8518, 0.3323, 0.8518, 0.6291, 0.7053, 0.5605, 0.5297, 0.5605, 0.5297, 0.298, 0.7053, 0.298, 0.176, 0.78, 0.0004147, 0.78, 0.0004147, 0.5613, 0.176, 0.5613, 0.5289, 0.5613, 0.3533, 0.5613, 0.3533, 0.78, 0.5289, 0.78, 0.7053, 0.7809, 0.5297, 0.7809, 0.5297, 0.9996, 0.7053, 0.9996, 0.3524, 0.0004147, 0.1768, 0.0004147, 0.1768, 0.2972, 0.3524, 0.2972, 0.176, 0.298, 0.0004147, 0.298, 0.0004147, 0.5605, 0.176, 0.5605])
me_plane_000.materials.append(mat_sofa)
me_plane_000.materials.append(mat_material_mesa_003)
me_plane_000.use_remesh_preserve_volume = False
me_plane_000.use_remesh_preserve_attributes = False
me_plane_000.use_mirror_vertex_groups = False
me_plane_000.update()
me_cube = bpy.data.meshes.new('Cube')
me_cube.from_pydata([(-1.0, -1.0, 1.0), (-1.0, 1.0, 1.0), (-1.0, 1.0, -1.0), (-1.0, -1.0, -1.0), (1.0, -1.0, 1.0), (1.0, -1.0, -1.0), (1.0, 1.0, 1.0), (-0.09842, 1.0, 0.8097), (-0.1665, 1.0, 0.8097), (-0.1665, 1.0, 0.7979), (-0.273, 1.0, 0.7794), (-0.9007, 1.0, 0.7794), (-0.9007, 1.0, -0.7456), (1.0, 1.0, -1.0), (0.8697, 1.0, -0.1166), (-0.1665, 1.0, -0.1166), (-0.1665, 1.0, -0.8292), (-0.273, 1.0, -0.7456), (-0.1665, 1.0, 0.09712), (0.8697, 1.0, 0.09712), (0.8697, 1.0, 0.8097), (0.8697, 1.0, -0.8292), (-0.273, -0.7996, 0.7794), (-0.9007, -0.7996, 0.7794), (-0.9007, -0.7996, -0.7456), (-0.273, -0.7996, -0.7456), (0.8697, -0.7996, 0.09712), (0.8697, -0.7996, 0.8097), (-0.1665, -0.7996, 0.8097), (-0.1665, -0.7996, 0.09712), (0.8697, -0.7996, -0.8292), (0.8697, -0.7996, -0.1166), (-0.1665, -0.7996, -0.1166), (-0.1665, -0.7996, -0.8292), (-1.0, -0.848, 1.0), (-1.0, 0.848, 1.0), (-1.0, 0.848, -1.0), (-1.0, -0.848, -1.0), (1.0, -0.848, 1.0), (1.0, 0.848, 1.0), (1.0, 0.848, -1.0), (1.0, -0.848, -1.0), (0.8872, -1.0, 1.0), (-0.8872, -1.0, 1.0), (-0.8872, -1.0, -1.0), (0.8872, -1.0, -1.0), (0.8872, 1.0, 1.0), (-0.8872, 1.0, 1.0), (-0.8872, 1.0, -1.0), (0.8872, 1.0, -1.0), (-0.8872, -0.848, -1.0), (0.8872, -0.848, -1.0), (-0.8872, 0.848, -1.0), (0.8872, 0.848, -1.0), (0.8872, -0.848, 1.0), (-0.8872, -0.848, 1.0), (0.8872, 0.848, 1.0), (-0.8872, 0.848, 1.0), (-1.083, -0.848, -1.631), (-1.083, -1.0, -1.631), (0.9608, -1.0, -1.631), (1.083, -1.0, -1.631), (0.9608, 1.0, -1.631), (1.083, 1.0, -1.631), (1.083, -0.848, -1.631), (-1.083, 1.0, -1.631), (-1.083, 0.848, -1.631), (1.083, 0.848, -1.631), (0.9608, -0.848, -1.631), (0.9608, 0.848, -1.631), (-0.9608, -1.0, -1.631), (-0.9608, 1.0, -1.631), (-0.9608, -0.848, -1.631), (-0.9608, 0.848, -1.631)], [], [(35, 1, 2, 36), (43, 0, 3, 44), (57, 47, 1, 35), (2, 1, 47, 46, 6, 7, 8, 9, 10, 11, 12), (51, 41, 64, 68), (38, 4, 5, 41), (7, 6, 13, 14, 15, 16, 17, 10, 9, 18, 19, 20), (21, 14, 13, 49, 48, 2, 12, 17, 16), (11, 10, 22, 23), (12, 11, 23, 24), (17, 12, 24, 25), (10, 17, 25, 22), (22, 25, 24, 23), (20, 19, 26, 27), (28, 8, 7, 20, 27), (27, 26, 29, 28), (19, 18, 29, 26), (28, 29, 18, 9, 8), (14, 21, 30, 31), (15, 14, 31, 32), (31, 30, 33, 32), (21, 16, 33, 30), (16, 15, 32, 33), (6, 39, 40, 13), (39, 38, 41, 40), (2, 48, 71, 65), (51, 53, 40, 41), (43, 55, 34, 0), (55, 57, 35, 34), (0, 34, 37, 3), (34, 35, 36, 37), (38, 39, 56, 54), (54, 56, 57, 55), (4, 38, 54, 42), (42, 54, 55, 43), (37, 36, 52, 50), (50, 52, 53, 51), (45, 51, 68, 60), (44, 50, 51, 45), (48, 52, 73, 71), (52, 48, 49, 53), (39, 6, 46, 56), (56, 46, 47, 57), (4, 42, 45, 5), (42, 43, 44, 45), (69, 62, 63, 67), (60, 68, 64, 61), (59, 58, 72, 70), (66, 65, 71, 73), (50, 44, 70, 72), (52, 36, 66, 73), (3, 37, 58, 59), (36, 2, 65, 66), (41, 5, 61, 64), (53, 49, 62, 69), (44, 3, 59, 70), (37, 50, 72, 58), (49, 13, 63, 62), (13, 40, 67, 63), (5, 45, 60, 61), (40, 53, 69, 67)])
me_cube.polygons.foreach_set('material_index', [0, 0, 0, 0, 1, 0, 0, 0, 2, 2, 2, 2, 2, 2, 2, 2, 2, 2, 2, 2, 2, 2, 2, 0, 0, 1, 0, 0, 0, 0, 0, 0, 0, 0, 0, 0, 0, 1, 0, 1, 0, 0, 0, 0, 0, 1, 1, 1, 1, 1, 1, 1, 1, 1, 1, 1, 1, 1, 1, 1, 1])
_uv = me_cube.uv_layers.new(name='UVMap')
_uv.uv.foreach_set('vector', [0.0, 0.0, 0.0, 0.0, 0.0, 0.0, 0.0, 0.0, 0.0, 0.0, 0.0, 0.0, 0.0, 0.0, 0.0, 0.0, 0.0, 0.0, 0.0, 0.0, 0.0, 0.0, 0.0, 0.0, 0.0, 0.0, 0.0, 0.0, 0.0, 0.0, 0.0, 0.0, 0.0, 0.0, 0.0, 0.0, 0.0, 0.0, 0.0, 0.0, 0.0, 0.0, 0.0, 0.0, 0.0, 0.0, 0.2859, 0.4932, 0.1985, 0.5034, 0.1913, 0.9996, 0.2859, 0.9885, 0.0, 0.0, 0.0, 0.0, 0.0, 0.0, 0.0, 0.0, 0.0, 0.0, 0.0, 0.0, 0.0, 0.0, 0.0, 0.0, 0.0, 0.0, 0.0, 0.0, 0.0, 0.0, 0.0, 0.0, 0.0, 0.0, 0.0, 0.0, 0.0, 0.0, 0.0, 0.0, 0.0, 0.0, 0.0, 0.0, 0.0, 0.0, 0.0, 0.0, 0.0, 0.0, 0.0, 0.0, 0.0, 0.0, 0.0, 0.0, 0.0, 0.0, 0.0, 0.0, 0.0, 0.0, 0.0, 0.0, 0.0, 0.0, 0.0, 0.0, 0.0, 0.0, 0.0, 0.0, 0.0, 0.0, 0.0, 0.0, 0.0, 0.0, 0.0, 0.0, 0.0, 0.0, 0.0, 0.0, 0.0, 0.0, 0.0, 0.0, 0.0, 0.0, 0.0, 0.0, 0.0, 0.0, 0.0, 0.0, 0.0, 0.0, 0.0, 0.0, 0.0, 0.0, 0.0, 0.0, 0.0, 0.0, 0.0, 0.0, 0.0, 0.0, 0.0, 0.0, 0.0, 0.0, 0.0, 0.0, 0.0, 0.0, 0.0, 0.0, 0.0, 0.0, 0.0, 0.0, 0.0, 0.0, 0.0, 0.0, 0.0, 0.0, 0.0, 0.0, 0.0, 0.0, 0.0, 0.0, 0.0, 0.0, 0.0, 0.0, 0.0, 0.0, 0.0, 0.0, 0.0, 0.0, 0.0, 0.0, 0.0, 0.0, 0.0, 0.0, 0.0, 0.0, 0.0, 0.0, 0.0, 0.0, 0.0, 0.0, 0.0, 0.0, 0.0, 0.0, 0.0, 0.0, 0.0, 0.0, 0.0, 0.0, 0.0, 0.0, 0.0, 0.0, 0.0, 0.0, 0.0, 0.0, 0.0, 0.0, 0.0, 0.0, 0.0, 0.0, 0.0, 0.0, 0.0, 0.0, 0.0, 0.0, 0.0, 0.0, 0.0, 0.0, 0.0, 0.0, 0.0, 0.0, 0.6282, 0.9894, 0.7156, 0.9996, 0.7156, 0.5043, 0.621, 0.4932, 0.0, 0.0, 0.0, 0.0, 0.0, 0.0, 0.0, 0.0, 0.0, 0.0, 0.0, 0.0, 0.0, 0.0, 0.0, 0.0, 0.0, 0.0, 0.0, 0.0, 0.0, 0.0, 0.0, 0.0, 0.0, 0.0, 0.0, 0.0, 0.0, 0.0, 0.0, 0.0, 0.0, 0.0, 0.0, 0.0, 0.0, 0.0, 0.0, 0.0, 0.0, 0.0, 0.0, 0.0, 0.0, 0.0, 0.0, 0.0, 0.0, 0.0, 0.0, 0.0, 0.0, 0.0, 0.0, 0.0, 0.0, 0.0, 0.0, 0.0, 0.0, 0.0, 0.0, 0.0, 0.0, 0.0, 0.0, 0.0, 0.0, 0.0, 0.0, 0.0, 0.0, 0.0, 0.0, 0.0, 0.0, 0.0, 0.0, 0.0, 0.0, 0.0, 0.0, 0.0, 0.0, 0.0, 0.0, 0.0, 0.3576, 0.0004109, 0.2391, 0.0004108, 0.2391, 0.4924, 0.3576, 0.4924, 0.0, 0.0, 0.0, 0.0, 0.0, 0.0, 0.0, 0.0, 0.2383, 0.4924, 0.1197, 0.4924, 0.1197, 0.000411, 0.2383, 0.0004108, 0.0, 0.0, 0.0, 0.0, 0.0, 0.0, 0.0, 0.0, 0.0, 0.0, 0.0, 0.0, 0.0, 0.0, 0.0, 0.0, 0.0, 0.0, 0.0, 0.0, 0.0, 0.0, 0.0, 0.0, 0.0, 0.0, 0.0, 0.0, 0.0, 0.0, 0.0, 0.0, 0.0, 0.0, 0.0, 0.0, 0.0, 0.0, 0.0, 0.0, 0.9071, 0.7311, 0.9071, 0.6126, 0.8118, 0.6126, 0.8118, 0.7311, 0.9071, 0.6117, 0.9071, 0.4932, 0.8118, 0.4932, 0.8118, 0.6117, 0.9071, 0.9697, 0.9071, 0.8512, 0.8118, 0.8512, 0.8118, 0.9697, 0.8118, 0.7319, 0.8118, 0.8504, 0.9071, 0.8504, 0.9071, 0.7319, 0.4777, 0.0004108, 0.5963, 0.0004109, 0.5963, 0.4924, 0.4777, 0.4924, 0.5247, 0.9996, 0.4374, 0.9894, 0.4301, 0.4932, 0.5247, 0.5043, 0.7164, 0.4924, 0.8349, 0.4924, 0.8349, 0.0004108, 0.7164, 0.0004108, 0.4769, 0.0004108, 0.3584, 0.0004109, 0.3584, 0.4924, 0.4769, 0.4924, 0.9543, 0.4924, 0.8357, 0.4924, 0.8357, 0.0004108, 0.9543, 0.0004108, 0.0004108, 0.4924, 0.1189, 0.4924, 0.1189, 0.0004108, 0.0004108, 0.000411, 0.6202, 0.9996, 0.5328, 0.9894, 0.5255, 0.4932, 0.6202, 0.5043, 0.3419, 0.9894, 0.4293, 0.9996, 0.4293, 0.5043, 0.3347, 0.4932, 0.811, 0.4932, 0.7237, 0.5034, 0.7164, 0.9996, 0.811, 0.9885, 0.5971, 0.0004109, 0.7156, 0.0004108, 0.7156, 0.4924, 0.5971, 0.4924, 0.007666, 0.5034, 0.09502, 0.4932, 0.09502, 0.9885, 0.0004108, 0.9996, 0.1031, 0.5034, 0.1905, 0.4932, 0.1905, 0.9885, 0.09585, 0.9996])
me_cube.materials.append(mat_material)
me_cube.materials.append(mat_material_mesa_003)
me_cube.materials.append(mat_material_043)
me_cube.use_remesh_preserve_volume = False
me_cube.use_remesh_preserve_attributes = False
me_cube.use_mirror_vertex_groups = False
me_cube.update()
me_plane_001 = bpy.data.meshes.new('Plane.001')
me_plane_001.from_pydata([(1.0, -1.999, 0.0), (-1.0, 0.001053, 0.0), (1.0, 0.001053, 0.0), (0.364, -1.999, 0.0), (0.364, 0.001053, 0.0), (-1.0, -1.449, 0.0), (1.0, -1.585, 0.0), (0.364, -1.585, 0.0), (1.0, -1.999, 1.45), (1.0, 0.001053, 1.45), (0.364, -1.999, 1.45), (0.364, 0.001053, 1.45), (1.0, -1.585, 1.45), (0.364, -1.585, 1.45), (-0.1525, 0.001053, 0.0), (-0.1525, -1.999, 0.0), (-0.1525, -1.585, 0.0), (-0.1525, -1.999, 1.45), (-0.1525, -1.585, 1.45), (-1.0, 0.001053, 0.2412), (0.364, 0.001053, 0.2412), (-1.0, -1.449, 0.2412), (0.364, -1.585, 0.2412), (-0.1525, 0.001053, 0.2412), (-0.1525, -1.585, 0.2412), (1.0, -1.8, 0.0), (1.0, -1.8, 1.45), (0.364, -1.8, 1.45), (-0.1525, -1.8, 1.45), (-0.1525, -1.8, 0.0), (0.364, -1.8, 0.0), (0.364, -1.999, 1.211), (1.0, -1.999, 1.211), (1.0, -1.585, 1.211), (1.0, 0.001053, 1.211), (0.364, -1.585, 1.211), (0.364, 0.001053, 1.211), (-0.1525, -1.999, 1.211), (-0.1525, -1.585, 1.211), (1.0, -1.8, 1.211), (-0.1525, -1.8, 1.211), (1.0, -1.999, 0.2696), (0.364, -1.585, 0.2696), (0.364, 0.001053, 0.2696), (-0.1525, -1.8, 0.2696), (0.364, -1.999, 0.2696), (1.0, -1.585, 0.2696), (1.0, 0.001053, 0.2696), (-0.1525, -1.999, 0.2696), (-0.1525, -1.585, 0.2696), (1.0, -1.8, 0.2696), (1.239, -1.999, 1.047e-08), (1.239, -1.999, 1.45), (1.239, -1.8, 1.047e-08), (1.239, -1.8, 1.45), (1.239, -1.999, 1.211), (1.239, -1.8, 1.211), (1.239, -1.999, 0.2696), (1.239, -1.8, 0.2696), (1.0, 1.999, 0.0), (-1.0, -0.001053, 0.0), (1.0, -0.001053, 0.0), (0.364, 1.999, 0.0), (0.364, -0.001053, 0.0), (-1.0, 1.449, 0.0), (1.0, 1.585, 0.0), (0.364, 1.585, 0.0), (1.0, 1.999, 1.45), (1.0, -0.001053, 1.45), (0.364, 1.999, 1.45), (0.364, -0.001053, 1.45), (1.0, 1.585, 1.45), (0.364, 1.585, 1.45), (-0.1525, -0.001053, 0.0), (-0.1525, 1.999, 0.0), (-0.1525, 1.585, 0.0), (-0.1525, 1.999, 1.45), (-0.1525, 1.585, 1.45), (-1.0, -0.001053, 0.2412), (0.364, -0.001053, 0.2412), (-1.0, 1.449, 0.2412), (0.364, 1.585, 0.2412), (-0.1525, -0.001053, 0.2412), (-0.1525, 1.585, 0.2412), (1.0, 1.8, 0.0), (1.0, 1.8, 1.45), (0.364, 1.8, 1.45), (-0.1525, 1.8, 1.45), (-0.1525, 1.8, 0.0), (0.364, 1.8, 0.0), (0.364, 1.999, 1.211), (1.0, 1.999, 1.211), (1.0, 1.585, 1.211), (1.0, -0.001053, 1.211), (0.364, 1.585, 1.211), (0.364, -0.001053, 1.211), (-0.1525, 1.999, 1.211), (-0.1525, 1.585, 1.211), (1.0, 1.8, 1.211), (-0.1525, 1.8, 1.211), (1.0, 1.999, 0.2696), (0.364, 1.585, 0.2696), (0.364, -0.001053, 0.2696), (-0.1525, 1.8, 0.2696), (0.364, 1.999, 0.2696), (1.0, 1.585, 0.2696), (1.0, -0.001053, 0.2696), (-0.1525, 1.999, 0.2696), (-0.1525, 1.585, 0.2696), (1.0, 1.8, 0.2696), (1.239, 1.999, 1.047e-08), (1.239, 1.999, 1.45), (1.239, 1.8, 1.047e-08), (1.239, 1.8, 1.45), (1.239, 1.999, 1.211), (1.239, 1.8, 1.211), (1.239, 1.999, 0.2696), (1.239, 1.8, 0.2696)], [], [(33, 34, 9, 12), (5, 16, 24, 21), (39, 33, 12, 26), (37, 31, 10, 17), (13, 12, 9, 11), (27, 26, 12, 13), (28, 27, 13, 18), (36, 35, 13, 11), (31, 32, 8, 10), (34, 36, 11, 9), (16, 7, 22, 24), (35, 38, 18, 13), (44, 49, 16, 29), (29, 30, 3, 15), (30, 7, 4, 2, 6, 25), (24, 22, 20, 23), (21, 24, 23, 19), (4, 14, 23, 20), (14, 1, 19, 23), (1, 5, 21, 19), (7, 4, 20, 22), (14, 4, 7, 16, 5, 1), (25, 50, 58, 53), (10, 8, 26, 27), (17, 10, 27, 28), (48, 44, 29, 15), (16, 7, 30, 29), (3, 30, 25, 0), (46, 47, 34, 33), (50, 46, 33, 39), (48, 45, 31, 37), (43, 42, 35, 36), (45, 41, 32, 31), (47, 43, 36, 34), (42, 49, 38, 35), (28, 18, 38, 40), (41, 50, 39, 32), (17, 28, 40, 37), (40, 38, 49, 44), (37, 40, 44, 48), (6, 2, 47, 46), (25, 6, 46, 50), (15, 3, 45, 48), (4, 7, 42, 43), (3, 0, 41, 45), (2, 4, 43, 47), (7, 16, 49, 42), (50, 41, 57, 58), (55, 56, 54, 52), (51, 53, 58, 57), (39, 26, 54, 56), (26, 8, 52, 54), (32, 39, 56, 55), (0, 25, 53, 51), (41, 0, 51, 57), (8, 32, 55, 52), (92, 71, 68, 93), (64, 80, 83, 75), (98, 85, 71, 92), (96, 76, 69, 90), (72, 70, 68, 71), (86, 72, 71, 85), (87, 77, 72, 86), (95, 70, 72, 94), (90, 69, 67, 91), (93, 68, 70, 95), (75, 83, 81, 66), (94, 72, 77, 97), (103, 88, 75, 108), (88, 74, 62, 89), (89, 84, 65, 61, 63, 66), (83, 82, 79, 81), (80, 78, 82, 83), (63, 79, 82, 73), (73, 82, 78, 60), (60, 78, 80, 64), (66, 81, 79, 63), (73, 60, 64, 75, 66, 63), (84, 112, 117, 109), (69, 86, 85, 67), (76, 87, 86, 69), (107, 74, 88, 103), (75, 88, 89, 66), (62, 59, 84, 89), (105, 92, 93, 106), (109, 98, 92, 105), (107, 96, 90, 104), (102, 95, 94, 101), (104, 90, 91, 100), (106, 93, 95, 102), (101, 94, 97, 108), (87, 99, 97, 77), (100, 91, 98, 109), (76, 96, 99, 87), (99, 103, 108, 97), (96, 107, 103, 99), (65, 105, 106, 61), (84, 109, 105, 65), (74, 107, 104, 62), (63, 102, 101, 66), (62, 104, 100, 59), (61, 106, 102, 63), (66, 101, 108, 75), (109, 117, 116, 100), (114, 111, 113, 115), (110, 116, 117, 112), (98, 115, 113, 85), (85, 113, 111, 67), (91, 114, 115, 98), (59, 110, 112, 84), (100, 116, 110, 59), (67, 111, 114, 91)])
me_plane_001.polygons.foreach_set('material_index', [0, 0, 0, 0, 0, 0, 0, 0, 0, 0, 0, 0, 0, 0, 0, 0, 0, 0, 0, 0, 0, 0, 1, 0, 0, 0, 0, 0, 0, 0, 0, 0, 0, 0, 0, 0, 0, 0, 0, 0, 0, 0, 0, 0, 0, 0, 0, 1, 1, 1, 1, 1, 1, 1, 1, 1, 0, 0, 0, 0, 0, 0, 0, 0, 0, 0, 0, 0, 0, 0, 0, 0, 0, 0, 0, 0, 0, 0, 1, 0, 0, 0, 0, 0, 0, 0, 0, 0, 0, 0, 0, 0, 0, 0, 0, 0, 0, 0, 0, 0, 0, 0, 0, 1, 1, 1, 1, 1, 1, 1, 1, 1])
_uv = me_plane_001.uv_layers.new(name='UVMap')
_uv.uv.foreach_set('vector', [0.1845, 0.4218, 0.713, 0.4218, 0.713, 0.541, 0.1845, 0.541, 0.2449, 0.816, 0.5273, 0.816, 0.5273, 0.9366, 0.2449, 0.9366, 0.7793, 0.4218, 0.8509, 0.4218, 0.8509, 0.541, 0.7793, 0.541, 0.5273, 0.4218, 0.6994, 0.4218, 0.6994, 0.541, 0.5273, 0.541, 0.6994, 0.02654, 0.9113, 0.02654, 0.9113, 0.8197, 0.6994, 0.8197, 0.6994, 0.919, 0.9113, 0.919, 0.9113, 1.027, 0.6994, 1.027, 0.5273, 0.919, 0.6994, 0.919, 0.6994, 1.027, 0.5273, 1.027, 0.713, 0.4218, 0.1845, 0.4218, 0.1845, 0.541, 0.713, 0.541, 0.6994, 0.4218, 0.9113, 0.4218, 0.9113, 0.541, 0.6994, 0.541, 0.2449, 0.4218, 0.03302, 0.4218, 0.03302, 0.541, 0.2449, 0.541, 0.5273, 0.816, 0.6994, 0.816, 0.6994, 0.9366, 0.5273, 0.9366, 0.6994, 0.4218, 0.5273, 0.4218, 0.5273, 0.541, 0.6994, 0.541, 0.7793, 0.9508, 0.8509, 0.9508, 0.8509, 0.816, 0.7793, 0.816, 0.5273, 0.919, 0.6994, 0.919, 0.6994, 0.8197, 0.5273, 0.8197, 0.6994, 0.919, 0.6994, 1.027, 0.6994, 1.82, 0.9113, 1.82, 0.9113, 1.027, 0.9113, 0.919, 0.5273, 0.02654, 0.6994, 0.02654, 0.6994, 0.8197, 0.5273, 0.8197, 0.2449, 0.09453, 0.5273, 0.02654, 0.5273, 0.8197, 0.2449, 0.8197, 0.6994, 0.816, 0.5273, 0.816, 0.5273, 0.9366, 0.6994, 0.9366, 0.5273, 0.816, 0.2449, 0.816, 0.2449, 0.9366, 0.5273, 0.9366, 0.713, 0.816, 0.2298, 0.816, 0.2298, 0.9366, 0.713, 0.9366, 0.1845, 0.816, 0.713, 0.816, 0.713, 0.9366, 0.1845, 0.9366, 0.5273, 0.8197, 0.6994, 0.8197, 0.6994, 0.02654, 0.5273, 0.02654, 0.2449, 0.09453, 0.2449, 0.8197, 0.176, 0.2972, 0.176, 0.0004147, 0.0004147, 0.0004147, 0.0004147, 0.2972, 0.6994, 0.8197, 0.9113, 0.8197, 0.9113, 0.919, 0.6994, 0.919, 0.5273, 0.8197, 0.6994, 0.8197, 0.6994, 0.919, 0.5273, 0.919, 0.713, 0.9508, 0.7793, 0.9508, 0.7793, 0.816, 0.713, 0.816, 0.5273, 0.02654, 0.6994, 0.02654, 0.6994, -0.08095, 0.5273, -0.08095, 0.6994, 0.8197, 0.6994, 0.919, 0.9113, 0.919, 0.9113, 0.8197, 0.1845, 0.9508, 0.713, 0.9508, 0.713, 1.422, 0.1845, 1.422, 0.7793, 0.9508, 0.8509, 0.9508, 0.8509, 1.422, 0.7793, 1.422, 0.5273, 0.9508, 0.6994, 0.9508, 0.6994, 1.422, 0.5273, 1.422, 0.713, 0.9508, 0.1845, 0.9508, 0.1845, 1.422, 0.713, 1.422, 0.6994, 0.9508, 0.9113, 0.9508, 0.9113, 1.422, 0.6994, 1.422, 0.2449, 0.9508, 0.03302, 0.9508, 0.03302, 1.422, 0.2449, 1.422, 0.6994, 0.9508, 0.5273, 0.9508, 0.5273, 1.422, 0.6994, 1.422, 0.7793, 0.541, 0.8509, 0.541, 0.8509, 0.4218, 0.7793, 0.4218, 0.713, 0.9508, 0.7793, 0.9508, 0.7793, 1.422, 0.713, 1.422, 0.713, 0.541, 0.7793, 0.541, 0.7793, 0.4218, 0.713, 0.4218, 0.7793, 0.4218, 0.8509, 0.4218, 0.8509, -0.04916, 0.7793, -0.04916, 0.713, 0.4218, 0.7793, 0.4218, 0.7793, -0.04916, 0.713, -0.04916, 0.1845, 0.816, 0.713, 0.816, 0.713, 0.9508, 0.1845, 0.9508, 0.7793, 0.816, 0.8509, 0.816, 0.8509, 0.9508, 0.7793, 0.9508, 0.5273, 0.816, 0.6994, 0.816, 0.6994, 0.9508, 0.5273, 0.9508, 0.713, 0.816, 0.1845, 0.816, 0.1845, 0.9508, 0.713, 0.9508, 0.6994, 0.816, 0.9113, 0.816, 0.9113, 0.9508, 0.6994, 0.9508, 0.2449, 0.816, 0.03302, 0.816, 0.03302, 0.9508, 0.2449, 0.9508, 0.6994, 0.816, 0.5273, 0.816, 0.5273, 0.9508, 0.6994, 0.9508, 0.176, 0.7809, 0.176, 0.9996, 0.0004147, 0.9996, 0.0004147, 0.7809, 0.9984, 0.5605, 0.8527, 0.5605, 0.8527, 0.298, 0.9984, 0.298, 0.8518, 0.3315, 0.7061, 0.3315, 0.7061, 0.03472, 0.8518, 0.03472, 0.5289, 0.5605, 0.5289, 0.298, 0.3533, 0.298, 0.3533, 0.5605, 0.5289, 0.7809, 0.5289, 0.9996, 0.3533, 0.9996, 0.3533, 0.7809, 0.3524, 0.8143, 0.3524, 0.5956, 0.1768, 0.5956, 0.1768, 0.8143, 0.7053, 0.78, 0.7053, 0.5613, 0.5297, 0.5613, 0.5297, 0.78, 0.5289, 0.0004147, 0.5289, 0.2972, 0.3533, 0.2972, 0.3533, 0.0004147, 0.7053, 0.03472, 0.7053, 0.2972, 0.5297, 0.2972, 0.5297, 0.03472, 0.5745, 0.4218, 0.5745, 0.541, 0.04594, 0.541, 0.04594, 0.4218, 0.2449, 0.816, 0.2449, 0.9366, 0.5273, 0.9366, 0.5273, 0.816, 0.6461, 0.4218, 0.6461, 0.541, 0.5745, 0.541, 0.5745, 0.4218, 0.5273, 0.4218, 0.5273, 0.541, 0.6994, 0.541, 0.6994, 0.4218, 0.6994, 0.6118, 0.6994, -0.1814, 0.9113, -0.1814, 0.9113, 0.6118, 0.6994, 0.7193, 0.6994, 0.6118, 0.9113, 0.6118, 0.9113, 0.7193, 0.5273, 0.7193, 0.5273, 0.6118, 0.6994, 0.6118, 0.6994, 0.7193, 0.7123, 0.4218, 0.7123, 0.541, 1.241, 0.541, 1.241, 0.4218, 0.6994, 0.4218, 0.6994, 0.541, 0.9113, 0.541, 0.9113, 0.4218, 0.2449, 0.4218, 0.2449, 0.541, 0.03302, 0.541, 0.03302, 0.4218, 0.5273, 0.816, 0.5273, 0.9366, 0.6994, 0.9366, 0.6994, 0.816, 0.6994, 0.4218, 0.6994, 0.541, 0.5273, 0.541, 0.5273, 0.4218, 0.6461, 0.9508, 0.6461, 0.816, 0.5745, 0.816, 0.5745, 0.9508, 0.5273, 0.7193, 0.5273, 0.8186, 0.6994, 0.8186, 0.6994, 0.7193, 0.6994, 0.7193, 0.9113, 0.7193, 0.9113, 0.6118, 0.9113, -0.1814, 0.6994, -0.1814, 0.6994, 0.6118, 0.5273, 0.6118, 0.5273, -0.1814, 0.6994, -0.1814, 0.6994, 0.6118, 0.2449, 0.5438, 0.2449, -0.1814, 0.5273, -0.1814, 0.5273, 0.6118, 0.6994, 0.816, 0.6994, 0.9366, 0.5273, 0.9366, 0.5273, 0.816, 0.5273, 0.816, 0.5273, 0.9366, 0.2449, 0.9366, 0.2449, 0.816, 0.7123, 0.816, 0.7123, 0.9366, 1.196, 0.9366, 1.196, 0.816, 0.5745, 0.816, 0.5745, 0.9366, 0.04594, 0.9366, 0.04594, 0.816, 0.5273, 0.8186, 0.2449, 0.8186, 0.2449, 1.544, 0.5273, 1.612, 0.6994, 1.612, 0.6994, 0.8186, 0.3524, 0.5948, 0.1768, 0.5948, 0.1768, 0.298, 0.3524, 0.298, 0.6994, 0.8186, 0.6994, 0.7193, 0.9113, 0.7193, 0.9113, 0.8186, 0.5273, 0.8186, 0.5273, 0.7193, 0.6994, 0.7193, 0.6994, 0.8186, 0.7123, 0.9508, 0.7123, 0.816, 0.6461, 0.816, 0.6461, 0.9508, 0.5273, 0.6118, 0.5273, 0.7193, 0.6994, 0.7193, 0.6994, 0.6118, 0.6994, 0.8186, 0.9113, 0.8186, 0.9113, 0.7193, 0.6994, 0.7193, 0.5745, 0.9508, 0.5745, 1.422, 0.04594, 1.422, 0.04594, 0.9508, 0.6461, 0.9508, 0.6461, 1.422, 0.5745, 1.422, 0.5745, 0.9508, 0.5273, 0.9508, 0.5273, 1.422, 0.6994, 1.422, 0.6994, 0.9508, 0.7123, 0.9508, 0.7123, 1.422, 1.241, 1.422, 1.241, 0.9508, 0.6994, 0.9508, 0.6994, 1.422, 0.9113, 1.422, 0.9113, 0.9508, 0.2449, 0.9508, 0.2449, 1.422, 0.03302, 1.422, 0.03302, 0.9508, 0.6994, 0.9508, 0.6994, 1.422, 0.5273, 1.422, 0.5273, 0.9508, 0.6461, 0.541, 0.6461, 0.4218, 0.5745, 0.4218, 0.5745, 0.541, 0.7123, 0.9508, 0.7123, 1.422, 0.6461, 1.422, 0.6461, 0.9508, 0.7123, 0.541, 0.7123, 0.4218, 0.6461, 0.4218, 0.6461, 0.541, 0.6461, 0.4218, 0.6461, -0.04916, 0.5745, -0.04916, 0.5745, 0.4218, 0.7123, 0.4218, 0.7123, -0.04916, 0.6461, -0.04916, 0.6461, 0.4218, 0.5745, 0.816, 0.5745, 0.9508, 0.04594, 0.9508, 0.04594, 0.816, 0.6461, 0.816, 0.6461, 0.9508, 0.5745, 0.9508, 0.5745, 0.816, 0.5273, 0.816, 0.5273, 0.9508, 0.6994, 0.9508, 0.6994, 0.816, 0.7123, 0.816, 0.7123, 0.9508, 1.241, 0.9508, 1.241, 0.816, 0.6994, 0.816, 0.6994, 0.9508, 0.9113, 0.9508, 0.9113, 0.816, 0.2449, 0.816, 0.2449, 0.9508, 0.03302, 0.9508, 0.03302, 0.816, 0.6994, 0.816, 0.6994, 0.9508, 0.5273, 0.9508, 0.5273, 0.816, 0.8817, 0.8487, 0.7061, 0.8487, 0.7061, 0.6299, 0.8817, 0.6299, 0.8527, 0.2972, 0.8527, 0.03472, 0.9984, 0.03472, 0.9984, 0.2972, 0.7061, 0.6291, 0.7061, 0.3323, 0.8518, 0.3323, 0.8518, 0.6291, 0.7053, 0.5605, 0.5297, 0.5605, 0.5297, 0.298, 0.7053, 0.298, 0.176, 0.78, 0.0004147, 0.78, 0.0004147, 0.5613, 0.176, 0.5613, 0.5289, 0.5613, 0.3533, 0.5613, 0.3533, 0.78, 0.5289, 0.78, 0.7053, 0.7809, 0.5297, 0.7809, 0.5297, 0.9996, 0.7053, 0.9996, 0.3524, 0.0004147, 0.1768, 0.0004147, 0.1768, 0.2972, 0.3524, 0.2972, 0.176, 0.298, 0.0004147, 0.298, 0.0004147, 0.5605, 0.176, 0.5605])
me_plane_001.materials.append(mat_sofa)
me_plane_001.materials.append(mat_material_mesa_003)
me_plane_001.use_remesh_preserve_volume = False
me_plane_001.use_remesh_preserve_attributes = False
me_plane_001.use_mirror_vertex_groups = False
me_plane_001.update()
me_cubo = bpy.data.meshes.new('Cubo')
me_cubo.from_pydata([(0.286, 0.2921, -0.7541), (0.286, -0.2921, -0.7541), (-0.286, -0.2921, -0.7541), (-0.286, 0.2921, -0.7541), (0.286, 0.2921, 28.74), (0.286, -0.2921, 28.74), (-0.286, -0.2921, 28.74), (-0.286, 0.2921, 28.74), (0.09886, -3.474, 62.55), (0.09886, 3.474, 62.55), (0.206, 3.474, 13.07), (0.206, -3.474, 13.07), (0.3635, -3.474, 62.68), (0.3635, 3.474, 62.68), (0.4706, 3.474, 13.2), (0.4706, -3.474, 13.2), (-1.0, -1.0, -1.0), (-1.0, 1.0, -1.0), (1.0, 1.0, -1.0), (1.0, -1.0, -1.0), (-1.0, -1.0, 1.0), (-1.0, 1.0, 1.0), (1.0, 1.0, 1.0), (1.0, -1.0, 1.0)], [], [(0, 1, 2, 3), (4, 7, 6, 5), (0, 4, 5, 1), (1, 5, 6, 2), (2, 6, 7, 3), (4, 0, 3, 7), (12, 13, 9, 8), (13, 14, 10, 9), (14, 15, 11, 10), (15, 12, 8, 11), (8, 9, 10, 11), (15, 14, 13, 12), (20, 21, 17, 16), (21, 22, 18, 17), (22, 23, 19, 18), (23, 20, 16, 19), (16, 17, 18, 19), (23, 22, 21, 20)])
me_cubo.materials.append(mat_material_030)
me_cubo.materials.append(mat_material_043)
me_cubo.use_remesh_preserve_volume = False
me_cubo.use_remesh_preserve_attributes = False
me_cubo.use_mirror_vertex_groups = False
me_cubo.update()
me_circle = bpy.data.meshes.new('Circle')
me_circle.from_pydata([(0.0, 1.0, 0.0), (-0.3827, 0.9239, 0.0), (-0.7071, 0.7071, 0.0), (-0.9239, 0.3827, 0.0), (-1.0, -4.371e-08, 0.0), (-0.9239, -0.3827, 0.0), (-0.7071, -0.7071, 0.0), (-0.3827, -0.9239, 0.0), (-1.51e-07, -1.0, 0.0), (0.3827, -0.9239, 0.0), (0.7071, -0.7071, 0.0), (0.9239, -0.3827, 0.0), (1.0, 1.192e-08, 0.0), (0.9239, 0.3827, 0.0), (0.7071, 0.7071, 0.0), (0.3827, 0.9239, 0.0), (0.0, 1.0, 0.01174), (-0.3827, 0.9239, 0.01174), (-0.7071, 0.7071, 0.01174), (-0.9239, 0.3827, 0.01174), (-1.0, -4.371e-08, 0.01174), (-0.9239, -0.3827, 0.01174), (-0.7071, -0.7071, 0.01174), (-0.3827, -0.9239, 0.01174), (-1.51e-07, -1.0, 0.01174), (0.3827, -0.9239, 0.01174), (0.7071, -0.7071, 0.01174), (0.9239, -0.3827, 0.01174), (1.0, 1.192e-08, 0.01174), (0.9239, 0.3827, 0.01174), (0.7071, 0.7071, 0.01174), (0.3827, 0.9239, 0.01174)], [], [(1, 0, 15, 14, 13, 12, 11, 10, 9, 8, 7, 6, 5, 4, 3, 2), (17, 18, 19, 20, 21, 22, 23, 24, 25, 26, 27, 28, 29, 30, 31, 16), (11, 12, 28, 27), (7, 8, 24, 23), (3, 4, 20, 19), (15, 0, 16, 31), (12, 13, 29, 28), (8, 9, 25, 24), (4, 5, 21, 20), (0, 1, 17, 16), (1, 2, 18, 17), (13, 14, 30, 29), (9, 10, 26, 25), (5, 6, 22, 21), (6, 7, 23, 22), (2, 3, 19, 18), (14, 15, 31, 30), (10, 11, 27, 26)])
_uv = me_circle.uv_layers.new(name='UVMap')
_uv.uv.foreach_set('vector', [0.5, 1.0, 0.6913, 0.9619, 0.8536, 0.8536, 0.9619, 0.6913, 1.0, 0.5, 0.9619, 0.3087, 0.8536, 0.1464, 0.6913, 0.03806, 0.5, 0.0, 0.3087, 0.03806, 0.1464, 0.1464, 0.03806, 0.3087, 0.0, 0.5, 0.03806, 0.6913, 0.1464, 0.8536, 0.3087, 0.9619, 0.5, 1.0, 0.6913, 0.9619, 0.8536, 0.8536, 0.9619, 0.6913, 1.0, 0.5, 0.9619, 0.3087, 0.8536, 0.1464, 0.6913, 0.03806, 0.5, 0.0, 0.3087, 0.03806, 0.1464, 0.1464, 0.03806, 0.3087, 0.0, 0.5, 0.03806, 0.6913, 0.1464, 0.8536, 0.3087, 0.9619, 0.0, 0.0, 1.0, 0.0, 1.0, 1.0, 0.0, 1.0, 0.0, 0.0, 1.0, 0.0, 1.0, 1.0, 0.0, 1.0, 0.0, 0.0, 1.0, 0.0, 1.0, 1.0, 0.0, 1.0, 0.0, 0.0, 1.0, 0.0, 1.0, 1.0, 0.0, 1.0, 0.0, 0.0, 1.0, 0.0, 1.0, 1.0, 0.0, 1.0, 0.0, 0.0, 1.0, 0.0, 1.0, 1.0, 0.0, 1.0, 0.0, 0.0, 1.0, 0.0, 1.0, 1.0, 0.0, 1.0, 0.0, 0.0, 1.0, 0.0, 1.0, 1.0, 0.0, 1.0, 0.0, 0.0, 1.0, 0.0, 1.0, 1.0, 0.0, 1.0, 0.0, 0.0, 1.0, 0.0, 1.0, 1.0, 0.0, 1.0, 0.0, 0.0, 1.0, 0.0, 1.0, 1.0, 0.0, 1.0, 0.0, 0.0, 1.0, 0.0, 1.0, 1.0, 0.0, 1.0, 0.0, 0.0, 1.0, 0.0, 1.0, 1.0, 0.0, 1.0, 0.0, 0.0, 1.0, 0.0, 1.0, 1.0, 0.0, 1.0, 0.0, 0.0, 1.0, 0.0, 1.0, 1.0, 0.0, 1.0, 0.0, 0.0, 1.0, 0.0, 1.0, 1.0, 0.0, 1.0])
me_circle.materials.append(mat_material_031)
me_circle.use_remesh_preserve_volume = False
me_circle.use_remesh_preserve_attributes = False
me_circle.use_mirror_vertex_groups = False
me_circle.update()
me_sphere = bpy.data.meshes.new('Sphere')
me_sphere.from_pydata([(-0.1951, 0.0, 0.9574), (-0.3827, 0.0, 0.9005), (-0.5556, 0.0, 0.8081), (-0.7071, 0.0, 0.6837), (-0.8315, 0.0, 0.5322), (-0.9239, 0.0, 0.3593), (-0.9808, 0.0, 0.1717), (-1.0, 0.0, -0.02338), (-0.1802, 0.07466, 0.9574), (-0.3536, 0.1464, 0.9005), (-0.5133, 0.2126, 0.8081), (-0.6533, 0.2706, 0.6837), (-0.7682, 0.3182, 0.5322), (-0.8536, 0.3536, 0.3593), (-0.9061, 0.3753, 0.1717), (-0.9239, 0.3827, -0.02338), (-0.1379, 0.1379, 0.9574), (-0.2706, 0.2706, 0.9005), (-0.3928, 0.3928, 0.8081), (-0.5, 0.5, 0.6837), (-0.5879, 0.5879, 0.5322), (-0.6533, 0.6533, 0.3593), (-0.6935, 0.6935, 0.1717), (-0.7071, 0.7071, -0.02338), (-0.07466, 0.1802, 0.9574), (-0.1464, 0.3536, 0.9005), (-0.2126, 0.5133, 0.8081), (-0.2706, 0.6533, 0.6837), (-0.3182, 0.7682, 0.5322), (-0.3536, 0.8536, 0.3593), (-0.3753, 0.9061, 0.1717), (-0.3827, 0.9239, -0.02338), (3.462e-07, 0.1951, 0.9574), (3.835e-07, 0.3827, 0.9005), (3.835e-07, 0.5556, 0.8081), (3.984e-07, 0.7071, 0.6837), (4.133e-07, 0.8315, 0.5322), (3.835e-07, 0.9239, 0.3593), (3.835e-07, 0.9808, 0.1717), (4.431e-07, 1.0, -0.02338), (0.07466, 0.1802, 0.9574), (0.1464, 0.3536, 0.9005), (0.2126, 0.5133, 0.8081), (0.2706, 0.6533, 0.6837), (0.3182, 0.7682, 0.5322), (0.3536, 0.8536, 0.3593), (0.3753, 0.9061, 0.1717), (0.3827, 0.9239, -0.02338), (0.138, 0.1379, 0.9574), (0.2706, 0.2706, 0.9005), (0.3928, 0.3928, 0.8081), (0.5, 0.5, 0.6837), (0.5879, 0.5879, 0.5322), (0.6533, 0.6533, 0.3593), (0.6935, 0.6935, 0.1717), (0.7071, 0.7071, -0.02338), (0.1802, 0.07466, 0.9574), (0.3536, 0.1464, 0.9005), (0.5133, 0.2126, 0.8081), (0.6533, 0.2706, 0.6837), (0.7682, 0.3182, 0.5322), (0.8536, 0.3536, 0.3593), (0.9061, 0.3753, 0.1717), (0.9239, 0.3827, -0.02338), (0.1951, -6.902e-08, 0.9574), (0.3827, -1.137e-07, 0.9005), (0.5556, -1.435e-07, 0.8081), (0.7071, -8.392e-08, 0.6837), (0.8315, -2.329e-07, 0.5322), (0.9239, -2.031e-07, 0.3593), (0.9808, -1.435e-07, 0.1717), (1.0, -2.329e-07, -0.02338), (0.1802, -0.07466, 0.9574), (0.3536, -0.1464, 0.9005), (0.5133, -0.2126, 0.8081), (0.6533, -0.2706, 0.6837), (0.7682, -0.3182, 0.5322), (0.8536, -0.3536, 0.3593), (0.9061, -0.3753, 0.1717), (0.9239, -0.3827, -0.02338), (0.138, -0.1379, 0.9574), (0.2706, -0.2706, 0.9005), (0.3928, -0.3928, 0.8081), (0.5, -0.5, 0.6837), (0.5879, -0.5879, 0.5322), (0.6533, -0.6533, 0.3593), (0.6935, -0.6935, 0.1717), (0.7071, -0.7071, -0.02338), (0.07466, -0.1802, 0.9574), (0.1464, -0.3536, 0.9005), (0.2126, -0.5133, 0.8081), (0.2706, -0.6533, 0.6837), (0.3182, -0.7682, 0.5322), (0.3536, -0.8536, 0.3593), (0.3753, -0.9061, 0.1717), (0.3827, -0.9239, -0.02338), (2.419e-07, -0.1951, 0.9574), (1.748e-07, -0.3827, 0.9005), (7.053e-08, -0.5556, 0.8081), (8.543e-08, -0.7071, 0.6837), (-9.338e-08, -0.8315, 0.5322), (-3.378e-08, -0.9239, 0.3593), (5.563e-08, -0.9808, 0.1717), (-6.358e-08, -1.0, -0.02338), (-0.07466, -0.1802, 0.9574), (-0.1464, -0.3536, 0.9005), (-0.2126, -0.5133, 0.8081), (-0.2706, -0.6533, 0.6837), (-0.3182, -0.7682, 0.5322), (-0.3536, -0.8536, 0.3593), (-0.3753, -0.9061, 0.1717), (-0.3827, -0.9239, -0.02338), (9.646e-08, -2.304e-07, 0.9766), (-0.1379, -0.1379, 0.9574), (-0.2706, -0.2706, 0.9005), (-0.3928, -0.3928, 0.8081), (-0.5, -0.5, 0.6837), (-0.5879, -0.5879, 0.5322), (-0.6533, -0.6533, 0.3593), (-0.6935, -0.6935, 0.1717), (-0.7071, -0.7071, -0.02338), (-0.1802, -0.07466, 0.9574), (-0.3536, -0.1464, 0.9005), (-0.5133, -0.2126, 0.8081), (-0.6533, -0.2706, 0.6837), (-0.7682, -0.3182, 0.5322), (-0.8536, -0.3536, 0.3593), (-0.9061, -0.3753, 0.1717), (-0.9239, -0.3827, -0.02338), (-0.5772, 0.0, 0.7903), (-0.5333, 0.2209, 0.7903), (-0.4082, 0.4082, 0.7903), (-0.2209, 0.5333, 0.7903), (3.856e-07, 0.5772, 0.7903), (0.2209, 0.5333, 0.7903), (0.4082, 0.4082, 0.7903), (0.5333, 0.2209, 0.7903), (0.5772, -1.35e-07, 0.7903), (0.5333, -0.2209, 0.7903), (0.4082, -0.4082, 0.7903), (0.2209, -0.5333, 0.7903), (7.266e-08, -0.5772, 0.7903), (-0.2209, -0.5333, 0.7903), (-0.4082, -0.4082, 0.7903), (-0.5333, -0.2209, 0.7903), (-0.1951, 0.0, -0.9574), (-0.3827, 0.0, -0.9005), (-0.5556, 0.0, -0.8081), (-0.7071, 0.0, -0.6837), (-0.8315, 0.0, -0.5322), (-0.9239, 0.0, -0.3593), (-0.9808, 0.0, -0.1717), (-1.0, 0.0, 0.02338), (-0.1802, 0.07466, -0.9574), (-0.3536, 0.1464, -0.9005), (-0.5133, 0.2126, -0.8081), (-0.6533, 0.2706, -0.6837), (-0.7682, 0.3182, -0.5322), (-0.8536, 0.3536, -0.3593), (-0.9061, 0.3753, -0.1717), (-0.9239, 0.3827, 0.02338), (-0.1379, 0.1379, -0.9574), (-0.2706, 0.2706, -0.9005), (-0.3928, 0.3928, -0.8081), (-0.5, 0.5, -0.6837), (-0.5879, 0.5879, -0.5322), (-0.6533, 0.6533, -0.3593), (-0.6935, 0.6935, -0.1717), (-0.7071, 0.7071, 0.02338), (-0.07466, 0.1802, -0.9574), (-0.1464, 0.3536, -0.9005), (-0.2126, 0.5133, -0.8081), (-0.2706, 0.6533, -0.6837), (-0.3182, 0.7682, -0.5322), (-0.3536, 0.8536, -0.3593), (-0.3753, 0.9061, -0.1717), (-0.3827, 0.9239, 0.02338), (3.462e-07, 0.1951, -0.9574), (3.835e-07, 0.3827, -0.9005), (3.835e-07, 0.5556, -0.8081), (3.984e-07, 0.7071, -0.6837), (4.133e-07, 0.8315, -0.5322), (3.835e-07, 0.9239, -0.3593), (3.835e-07, 0.9808, -0.1717), (4.431e-07, 1.0, 0.02338), (0.07466, 0.1802, -0.9574), (0.1464, 0.3536, -0.9005), (0.2126, 0.5133, -0.8081), (0.2706, 0.6533, -0.6837), (0.3182, 0.7682, -0.5322), (0.3536, 0.8536, -0.3593), (0.3753, 0.9061, -0.1717), (0.3827, 0.9239, 0.02338), (0.138, 0.1379, -0.9574), (0.2706, 0.2706, -0.9005), (0.3928, 0.3928, -0.8081), (0.5, 0.5, -0.6837), (0.5879, 0.5879, -0.5322), (0.6533, 0.6533, -0.3593), (0.6935, 0.6935, -0.1717), (0.7071, 0.7071, 0.02338), (0.1802, 0.07466, -0.9574), (0.3536, 0.1464, -0.9005), (0.5133, 0.2126, -0.8081), (0.6533, 0.2706, -0.6837), (0.7682, 0.3182, -0.5322), (0.8536, 0.3536, -0.3593), (0.9061, 0.3753, -0.1717), (0.9239, 0.3827, 0.02338), (0.1951, -6.902e-08, -0.9574), (0.3827, -1.137e-07, -0.9005), (0.5556, -1.435e-07, -0.8081), (0.7071, -8.392e-08, -0.6837), (0.8315, -2.329e-07, -0.5322), (0.9239, -2.031e-07, -0.3593), (0.9808, -1.435e-07, -0.1717), (1.0, -2.329e-07, 0.02338), (0.1802, -0.07466, -0.9574), (0.3536, -0.1464, -0.9005), (0.5133, -0.2126, -0.8081), (0.6533, -0.2706, -0.6837), (0.7682, -0.3182, -0.5322), (0.8536, -0.3536, -0.3593), (0.9061, -0.3753, -0.1717), (0.9239, -0.3827, 0.02338), (0.138, -0.1379, -0.9574), (0.2706, -0.2706, -0.9005), (0.3928, -0.3928, -0.8081), (0.5, -0.5, -0.6837), (0.5879, -0.5879, -0.5322), (0.6533, -0.6533, -0.3593), (0.6935, -0.6935, -0.1717), (0.7071, -0.7071, 0.02338), (0.07466, -0.1802, -0.9574), (0.1464, -0.3536, -0.9005), (0.2126, -0.5133, -0.8081), (0.2706, -0.6533, -0.6837), (0.3182, -0.7682, -0.5322), (0.3536, -0.8536, -0.3593), (0.3753, -0.9061, -0.1717), (0.3827, -0.9239, 0.02338), (2.419e-07, -0.1951, -0.9574), (1.748e-07, -0.3827, -0.9005), (7.053e-08, -0.5556, -0.8081), (8.543e-08, -0.7071, -0.6837), (-9.338e-08, -0.8315, -0.5322), (-3.378e-08, -0.9239, -0.3593), (5.563e-08, -0.9808, -0.1717), (-6.358e-08, -1.0, 0.02338), (-0.07466, -0.1802, -0.9574), (-0.1464, -0.3536, -0.9005), (-0.2126, -0.5133, -0.8081), (-0.2706, -0.6533, -0.6837), (-0.3182, -0.7682, -0.5322), (-0.3536, -0.8536, -0.3593), (-0.3753, -0.9061, -0.1717), (-0.3827, -0.9239, 0.02338), (9.646e-08, -2.304e-07, -0.9766), (-0.1379, -0.1379, -0.9574), (-0.2706, -0.2706, -0.9005), (-0.3928, -0.3928, -0.8081), (-0.5, -0.5, -0.6837), (-0.5879, -0.5879, -0.5322), (-0.6533, -0.6533, -0.3593), (-0.6935, -0.6935, -0.1717), (-0.7071, -0.7071, 0.02338), (-0.1802, -0.07466, -0.9574), (-0.3536, -0.1464, -0.9005), (-0.5133, -0.2126, -0.8081), (-0.6533, -0.2706, -0.6837), (-0.7682, -0.3182, -0.5322), (-0.8536, -0.3536, -0.3593), (-0.9061, -0.3753, -0.1717), (-0.9239, -0.3827, 0.02338), (-0.5772, 0.0, -0.7903), (-0.5333, 0.2209, -0.7903), (-0.4082, 0.4082, -0.7903), (-0.2209, 0.5333, -0.7903), (3.856e-07, 0.5772, -0.7903), (0.2209, 0.5333, -0.7903), (0.4082, 0.4082, -0.7903), (0.5333, 0.2209, -0.7903), (0.5772, -1.35e-07, -0.7903), (0.5333, -0.2209, -0.7903), (0.4082, -0.4082, -0.7903), (0.2209, -0.5333, -0.7903), (7.266e-08, -0.5772, -0.7903), (-0.2209, -0.5333, -0.7903), (-0.4082, -0.4082, -0.7903), (-0.5333, -0.2209, -0.7903)], [], [(4, 3, 11, 12), (5, 4, 12, 13), (1, 0, 8, 9), (6, 5, 13, 14), (2, 1, 9, 10), (129, 2, 10, 130), (7, 6, 14, 15), (12, 11, 19, 20), (13, 12, 20, 21), (9, 8, 16, 17), (10, 9, 17, 18), (14, 13, 21, 22), (15, 14, 22, 23), (130, 10, 18, 131), (23, 22, 30, 31), (131, 18, 26, 132), (20, 19, 27, 28), (21, 20, 28, 29), (17, 16, 24, 25), (22, 21, 29, 30), (18, 17, 25, 26), (30, 29, 37, 38), (26, 25, 33, 34), (31, 30, 38, 39), (132, 26, 34, 133), (28, 27, 35, 36), (25, 24, 32, 33), (29, 28, 36, 37), (37, 36, 44, 45), (33, 32, 40, 41), (38, 37, 45, 46), (34, 33, 41, 42), (133, 34, 42, 134), (39, 38, 46, 47), (36, 35, 43, 44), (44, 43, 51, 52), (45, 44, 52, 53), (41, 40, 48, 49), (46, 45, 53, 54), (42, 41, 49, 50), (47, 46, 54, 55), (134, 42, 50, 135), (55, 54, 62, 63), (135, 50, 58, 136), (52, 51, 59, 60), (53, 52, 60, 61), (49, 48, 56, 57), (50, 49, 57, 58), (54, 53, 61, 62), (62, 61, 69, 70), (58, 57, 65, 66), (63, 62, 70, 71), (136, 58, 66, 137), (60, 59, 67, 68), (61, 60, 68, 69), (57, 56, 64, 65), (65, 64, 72, 73), (69, 68, 76, 77), (70, 69, 77, 78), (66, 65, 73, 74), (71, 70, 78, 79), (137, 66, 74, 138), (68, 67, 75, 76), (76, 75, 83, 84), (77, 76, 84, 85), (73, 72, 80, 81), (78, 77, 85, 86), (74, 73, 81, 82), (138, 74, 82, 139), (79, 78, 86, 87), (87, 86, 94, 95), (139, 82, 90, 140), (84, 83, 91, 92), (85, 84, 92, 93), (81, 80, 88, 89), (86, 85, 93, 94), (82, 81, 89, 90), (90, 89, 97, 98), (94, 93, 101, 102), (95, 94, 102, 103), (140, 90, 98, 141), (92, 91, 99, 100), (93, 92, 100, 101), (89, 88, 96, 97), (101, 100, 108, 109), (97, 96, 104, 105), (102, 101, 109, 110), (98, 97, 105, 106), (103, 102, 110, 111), (141, 98, 106, 142), (100, 99, 107, 108), (108, 107, 116, 117), (105, 104, 113, 114), (109, 108, 117, 118), (110, 109, 118, 119), (106, 105, 114, 115), (111, 110, 119, 120), (142, 106, 115, 143), (143, 115, 123, 144), (120, 119, 127, 128), (117, 116, 124, 125), (118, 117, 125, 126), (114, 113, 121, 122), (119, 118, 126, 127), (115, 114, 122, 123), (0, 112, 8), (8, 112, 16), (16, 112, 24), (24, 112, 32), (32, 112, 40), (40, 112, 48), (48, 112, 56), (56, 112, 64), (64, 112, 72), (72, 112, 80), (80, 112, 88), (88, 112, 96), (96, 112, 104), (104, 112, 113), (113, 112, 121), (127, 126, 5, 6), (123, 122, 1, 2), (128, 127, 6, 7), (144, 123, 2, 129), (121, 112, 0), (125, 124, 3, 4), (126, 125, 4, 5), (122, 121, 0, 1), (3, 129, 130, 11), (11, 130, 131, 19), (19, 131, 132, 27), (27, 132, 133, 35), (35, 133, 134, 43), (43, 134, 135, 51), (51, 135, 136, 59), (59, 136, 137, 67), (67, 137, 138, 75), (75, 138, 139, 83), (83, 139, 140, 91), (91, 140, 141, 99), (99, 141, 142, 107), (107, 142, 143, 116), (116, 143, 144, 124), (124, 144, 129, 3), (149, 157, 156, 148), (150, 158, 157, 149), (146, 154, 153, 145), (151, 159, 158, 150), (147, 155, 154, 146), (274, 275, 155, 147), (152, 160, 159, 151), (157, 165, 164, 156), (158, 166, 165, 157), (154, 162, 161, 153), (155, 163, 162, 154), (159, 167, 166, 158), (160, 168, 167, 159), (275, 276, 163, 155), (168, 176, 175, 167), (276, 277, 171, 163), (165, 173, 172, 164), (166, 174, 173, 165), (162, 170, 169, 161), (167, 175, 174, 166), (163, 171, 170, 162), (175, 183, 182, 174), (171, 179, 178, 170), (176, 184, 183, 175), (277, 278, 179, 171), (173, 181, 180, 172), (170, 178, 177, 169), (174, 182, 181, 173), (182, 190, 189, 181), (178, 186, 185, 177), (183, 191, 190, 182), (179, 187, 186, 178), (278, 279, 187, 179), (184, 192, 191, 183), (181, 189, 188, 180), (189, 197, 196, 188), (190, 198, 197, 189), (186, 194, 193, 185), (191, 199, 198, 190), (187, 195, 194, 186), (192, 200, 199, 191), (279, 280, 195, 187), (200, 208, 207, 199), (280, 281, 203, 195), (197, 205, 204, 196), (198, 206, 205, 197), (194, 202, 201, 193), (195, 203, 202, 194), (199, 207, 206, 198), (207, 215, 214, 206), (203, 211, 210, 202), (208, 216, 215, 207), (281, 282, 211, 203), (205, 213, 212, 204), (206, 214, 213, 205), (202, 210, 209, 201), (210, 218, 217, 209), (214, 222, 221, 213), (215, 223, 222, 214), (211, 219, 218, 210), (216, 224, 223, 215), (282, 283, 219, 211), (213, 221, 220, 212), (221, 229, 228, 220), (222, 230, 229, 221), (218, 226, 225, 217), (223, 231, 230, 222), (219, 227, 226, 218), (283, 284, 227, 219), (224, 232, 231, 223), (232, 240, 239, 231), (284, 285, 235, 227), (229, 237, 236, 228), (230, 238, 237, 229), (226, 234, 233, 225), (231, 239, 238, 230), (227, 235, 234, 226), (235, 243, 242, 234), (239, 247, 246, 238), (240, 248, 247, 239), (285, 286, 243, 235), (237, 245, 244, 236), (238, 246, 245, 237), (234, 242, 241, 233), (246, 254, 253, 245), (242, 250, 249, 241), (247, 255, 254, 246), (243, 251, 250, 242), (248, 256, 255, 247), (286, 287, 251, 243), (245, 253, 252, 244), (253, 262, 261, 252), (250, 259, 258, 249), (254, 263, 262, 253), (255, 264, 263, 254), (251, 260, 259, 250), (256, 265, 264, 255), (287, 288, 260, 251), (288, 289, 268, 260), (265, 273, 272, 264), (262, 270, 269, 261), (263, 271, 270, 262), (259, 267, 266, 258), (264, 272, 271, 263), (260, 268, 267, 259), (145, 153, 257), (153, 161, 257), (161, 169, 257), (169, 177, 257), (177, 185, 257), (185, 193, 257), (193, 201, 257), (201, 209, 257), (209, 217, 257), (217, 225, 257), (225, 233, 257), (233, 241, 257), (241, 249, 257), (249, 258, 257), (258, 266, 257), (272, 151, 150, 271), (268, 147, 146, 267), (273, 152, 151, 272), (289, 274, 147, 268), (266, 145, 257), (270, 149, 148, 269), (271, 150, 149, 270), (267, 146, 145, 266), (148, 156, 275, 274), (156, 164, 276, 275), (164, 172, 277, 276), (172, 180, 278, 277), (180, 188, 279, 278), (188, 196, 280, 279), (196, 204, 281, 280), (204, 212, 282, 281), (212, 220, 283, 282), (220, 228, 284, 283), (228, 236, 285, 284), (236, 244, 286, 285), (244, 252, 287, 286), (252, 261, 288, 287), (261, 269, 289, 288), (269, 148, 274, 289)])
me_sphere.polygons.foreach_set('material_index', [0, 0, 0, 0, 0, 0, 0, 0, 0, 0, 0, 0, 0, 0, 0, 0, 0, 0, 0, 0, 0, 0, 0, 0, 0, 0, 0, 0, 0, 0, 0, 0, 0, 0, 0, 0, 0, 0, 0, 0, 0, 0, 0, 0, 0, 0, 0, 0, 0, 0, 0, 0, 0, 0, 0, 0, 0, 0, 0, 0, 0, 0, 0, 0, 0, 0, 0, 0, 0, 0, 0, 0, 0, 0, 0, 0, 0, 0, 0, 0, 0, 0, 0, 0, 0, 0, 0, 0, 0, 0, 0, 0, 0, 0, 0, 0, 0, 0, 0, 0, 0, 0, 0, 0, 0, 0, 0, 0, 0, 0, 0, 0, 0, 0, 0, 0, 0, 0, 0, 0, 0, 0, 0, 0, 0, 0, 0, 0, 0, 0, 0, 0, 0, 0, 0, 0, 0, 0, 0, 0, 0, 0, 0, 0, 0, 0, 1, 0, 1, 3, 0, 0, 0, 1, 1, 0, 0, 3, 0, 3, 0, 0, 1, 0, 1, 0, 1, 0, 3, 0, 1, 0, 0, 1, 0, 1, 3, 0, 0, 0, 0, 1, 0, 1, 0, 3, 0, 3, 0, 0, 1, 1, 0, 0, 1, 0, 3, 0, 0, 1, 1, 0, 0, 1, 0, 3, 0, 0, 0, 1, 0, 1, 3, 0, 0, 3, 0, 0, 1, 0, 1, 1, 0, 0, 3, 0, 0, 1, 0, 1, 0, 1, 0, 3, 0, 0, 1, 0, 0, 1, 0, 3, 3, 0, 0, 0, 1, 0, 1, 2, 2, 2, 2, 2, 2, 2, 2, 2, 2, 2, 2, 2, 2, 2, 0, 1, 0, 3, 2, 0, 0, 1, 0, 0, 0, 0, 0, 0, 0, 0, 0, 0, 0, 0, 0, 0, 0, 0])
me_sphere.materials.append(mat_olho)
me_sphere.materials.append(mat_pupila)
me_sphere.materials.append(mat_pupila_001)
me_sphere.materials.append(mat_efeito)
me_sphere.use_remesh_preserve_volume = False
me_sphere.use_remesh_preserve_attributes = False
me_sphere.use_mirror_vertex_groups = False
me_sphere.update()

# ---- objects
ob_plane_001 = bpy.data.objects.new('Plane.001', me_plane_003)
ob_plane = bpy.data.objects.new('Plane', me_plane_002)
ob_cube_001 = bpy.data.objects.new('Cube.001', me_cube_003)
ob_sofa_001 = bpy.data.objects.new('Sofa.001', me_plane_000)
ob_point = bpy.data.objects.new('Point', light_point)
ob_cube = bpy.data.objects.new('Cube', me_cube)
ob_sofa = bpy.data.objects.new('Sofa', me_plane_001)
ob_tv_moderna = bpy.data.objects.new('TV_Moderna', me_cubo)
ob_tapete_001 = bpy.data.objects.new('Tapete.001', me_circle)
ob_olho = bpy.data.objects.new('oLHO', me_sphere)

# ---- transforms, parenting, visibility, modifiers, constraints
ob_plane_001.location = (4.901, -0.1991, 1.487)
ob_plane_001.rotation_euler = (0.0, 1.571, 0.0)
ob_plane_001.scale = (0.1295, 0.1295, 0.1295)
ob_plane_001.lineart.crease_threshold = 0.0
ob_plane.location = (4.858, -0.3548, 1.328)
ob_plane.scale = (0.1462, 0.1462, 0.1462)
ob_plane.lineart.crease_threshold = 0.0
ob_cube_001.location = (4.858, -0.3547, 1.274)
ob_cube_001.scale = (-0.1331, -0.1331, -0.1331)
ob_cube_001.lineart.crease_threshold = 0.0
ob_sofa_001.location = (2.536, -2.373, 0.6321)
ob_sofa_001.rotation_euler = (0.0, 1.571, 1.571)
ob_sofa_001.scale = (0.5395, 0.699, 0.4728)
ob_sofa_001.lineart.crease_threshold = 0.0
ob_point.location = (3.012, 1.001, 4.474)
ob_point.lineart.crease_threshold = 0.0
ob_cube.location = (5.0, 0.7297, 0.7103)
ob_cube.rotation_euler = (0.0, 0.0, 1.571)
ob_cube.scale = (1.291, 0.4972, 0.4297)
ob_cube.lineart.crease_threshold = 0.0
ob_sofa.location = (0.2345, 0.6383, 0.6321)
ob_sofa.rotation_euler = (0.0, 1.571, 0.0)
ob_sofa.scale = (0.5395, 0.699, 0.4728)
ob_sofa.lineart.crease_threshold = 0.0
ob_tv_moderna.location = (5.105, 0.7021, 1.148)
ob_tv_moderna.rotation_euler = (0.0, -0.0, 3.142)
ob_tv_moderna.scale = (0.1903, 0.2259, 0.01631)
ob_tv_moderna.lineart.crease_threshold = 0.0
ob_tapete_001.location = (2.747, 0.4534, -0.03822)
ob_tapete_001.scale = (1.843, 1.843, 1.843)
ob_tapete_001.lineart.crease_threshold = 0.0
ob_olho.location = (4.884, -0.3554, 1.664)
ob_olho.rotation_euler = (0.3977, 1.571, 0.0)
ob_olho.scale = (0.03274, 0.03274, 0.03274)
ob_olho.lineart.crease_threshold = 0.0

# ---- collection membership
col_collection_1.objects.link(ob_plane_001)
col_collection_1.objects.link(ob_plane)
col_collection_1.objects.link(ob_cube_001)
col_collection_1.objects.link(ob_sofa_001)
col_collection_1.objects.link(ob_point)
col_collection_1.objects.link(ob_cube)
col_collection_1.objects.link(ob_sofa)
col_collection_1.objects.link(ob_tv_moderna)
col_collection_1.objects.link(ob_tapete_001)
col_collection_1.objects.link(ob_olho)

# ---- scene / render settings (as saved in the file)
scene.frame_start = 1; scene.frame_end = 250; scene.frame_set(2)
scene.render.engine = 'BLENDER_EEVEE_NEXT'
scene.render.resolution_percentage = 50
scene.render.dither_intensity = 0.0
scene.cycles.use_denoising = False
scene.cycles.samples = 10
scene.cycles.sampling_pattern = 'TABULATED_SOBOL'
scene.cycles.light_sampling_threshold = 0.0
scene.cycles.use_adaptive_sampling = False
scene.cycles.use_light_tree = False
scene.cycles.blur_glossy = 0.0
scene.cycles.pixel_filter_type = 'GAUSSIAN'
scene.cycles.sample_clamp_indirect = 0.0
scene.view_settings.view_transform = 'Standard'
bpy.context.view_layer.update()

# ---- added for rendering (the .blend has no active camera): camera
cam_auto = bpy.data.cameras.new('AutoCamera')
cam_auto.lens = 50.0
cam_auto.sensor_width = 36.0
cam_auto.clip_end = 1000.0
ob_auto_camera = bpy.data.objects.new('AutoCamera', cam_auto)
scene.collection.objects.link(ob_auto_camera)
ob_auto_camera.location = (9.6889, -8.22601, 6.52436)
ob_auto_camera.rotation_euler = (1.09748, -7.21219e-08, 0.694738)
scene.camera = ob_auto_camera
bpy.context.view_layer.update()
